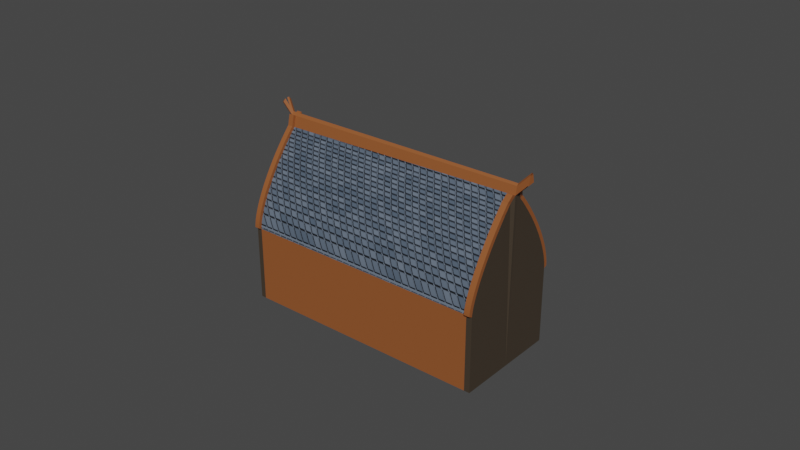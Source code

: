 # Source: BaseViking.blend  (saved by Blender 2.92.15; exported with 4.5.12 LTS)
import bpy
from mathutils import Matrix  # noqa: F401  (used for matrix-valued properties, if any)

bpy.ops.wm.read_factory_settings(use_empty=True)
scene = bpy.context.scene
scene.name = 'Scene'

# ---- collections
col_collection = bpy.data.collections.new('Collection'); scene.collection.children.link(col_collection)

# ---- materials (node trees are filled in below, after node groups)
mat_telhado_006 = bpy.data.materials.new('Telhado.006')
mat_wood = bpy.data.materials.new('Wood')
mat_material_002 = bpy.data.materials.new('Material.002')

# ---- material node trees
mat_telhado_006.use_nodes = True; mat_telhado_006.node_tree.nodes.clear()
_N = mat_telhado_006.node_tree.nodes; _L = mat_telhado_006.node_tree.links
n0 = _N.new('ShaderNodeOutputMaterial'); n0.name = 'Material Output'; n0.location = (338, 300)
n1 = _N.new('ShaderNodeTexCoord'); n1.name = 'Texture Coordinate'; n1.location = (-1316, 230)
n2 = _N.new('ShaderNodeMapping'); n2.name = 'Mapping'; n2.location = (-1106, 247)
n2.width = 240
n2.inputs[2].default_value = (0.0, 0.0, 1.571)
n3 = _N.new('ShaderNodeTexBrick'); n3.name = 'Brick Texture'; n3.location = (-816, 301)
n3.offset_frequency = 1
n3.inputs[4].default_value = 12.3
n3.inputs[8].default_value = 0.28
n4 = _N.new('ShaderNodeBump'); n4.name = 'Bump'; n4.location = (-419, -134)
n4.inputs[1].default_value = 1.0
n4.inputs[2].default_value = 1.0
n5 = _N.new('ShaderNodeValToRGB'); n5.name = 'ColorRamp'; n5.location = (-502, 336)
while len(n5.color_ramp.elements) > 1: n5.color_ramp.elements.remove(n5.color_ramp.elements[-1])
n5.color_ramp.elements[0].position = 0.0; n5.color_ramp.elements[0].color = (0.2051, 0.2582, 0.3372, 1.0)
_e = n5.color_ramp.elements.new(1.0); _e.color = (0.06301, 0.1022, 0.1559, 1.0)
n6 = _N.new('ShaderNodeHueSaturation'); n6.name = 'Hue Saturation Value'; n6.location = (-182, 332)
n6.inputs[2].default_value = 0.7
n7 = _N.new('ShaderNodeBsdfPrincipled'); n7.name = 'Principled BSDF'; n7.location = (48, 300)
n7.distribution = 'GGX'
n7.subsurface_method = 'RANDOM_WALK_SKIN'
n7.inputs[2].default_value = 0.7318
n7.inputs[3].default_value = 1.45
n7.inputs[27].default_value = (0.0, 0.0, 0.0, 1.0)
n7.inputs[28].default_value = 1.0
_L.new(n2.outputs[0], n3.inputs[0])
_L.new(n1.outputs[0], n2.inputs[0])
_L.new(n3.outputs[0], n5.inputs[0])
_L.new(n3.outputs[0], n4.inputs[3])
_L.new(n4.outputs[0], n7.inputs[5])
_L.new(n6.outputs[0], n7.inputs[0])
_L.new(n5.outputs[0], n6.inputs[4])
_L.new(n7.outputs[0], n0.inputs[0])
n0.is_active_output = True
mat_wood.use_nodes = True; mat_wood.node_tree.nodes.clear()
_N = mat_wood.node_tree.nodes; _L = mat_wood.node_tree.links
n0 = _N.new('ShaderNodeBsdfPrincipled'); n0.name = 'Principled BSDF'; n0.location = (10, 300)
n0.distribution = 'GGX'
n0.subsurface_method = 'RANDOM_WALK_SKIN'
n0.inputs[0].default_value = (0.2957, 0.09143, 0.02578, 1.0)
n0.inputs[3].default_value = 1.45
n0.inputs[27].default_value = (0.0, 0.0, 0.0, 1.0)
n0.inputs[28].default_value = 1.0
n1 = _N.new('ShaderNodeOutputMaterial'); n1.name = 'Material Output'; n1.location = (300, 300)
_L.new(n0.outputs[0], n1.inputs[0])
n1.is_active_output = True
mat_material_002.use_nodes = True; mat_material_002.node_tree.nodes.clear()
_N = mat_material_002.node_tree.nodes; _L = mat_material_002.node_tree.links
n0 = _N.new('ShaderNodeBsdfPrincipled'); n0.name = 'Principled BSDF'; n0.location = (10, 300)
n0.distribution = 'GGX'
n0.subsurface_method = 'BURLEY'
n0.inputs[0].default_value = (0.05448, 0.03955, 0.02624, 1.0)
n0.inputs[3].default_value = 1.45
n0.inputs[27].default_value = (0.0, 0.0, 0.0, 1.0)
n0.inputs[28].default_value = 1.0
n1 = _N.new('ShaderNodeOutputMaterial'); n1.name = 'Material Output'; n1.location = (300, 300)
_L.new(n0.outputs[0], n1.inputs[0])
n1.is_active_output = True

# ---- world
world_world = bpy.data.worlds.new('World'); scene.world = world_world
world_world.use_nodes = True; world_world.node_tree.nodes.clear()
_N = world_world.node_tree.nodes; _L = world_world.node_tree.links
n0 = _N.new('ShaderNodeOutputWorld'); n0.name = 'World Output'; n0.location = (300, 300)
n1 = _N.new('ShaderNodeBackground'); n1.name = 'Background'; n1.location = (10, 300)
n1.inputs[0].default_value = (0.05088, 0.05088, 0.05088, 1.0)
_L.new(n1.outputs[0], n0.inputs[0])
n0.is_active_output = True
world_world.color = (0.05088, 0.05088, 0.05088)
world_world.use_sun_shadow = False
world_world.sun_shadow_jitter_overblur = 0.0

# ---- meshes
me_plane_001 = bpy.data.meshes.new('Plane.001')
me_plane_001.from_pydata([(6.018, 0.3496, -3.449), (6.018, 1.694, -3.449), (-5.129, 0.3496, 3.418), (-5.129, 1.694, 3.418), (-5.129, 1.023, 3.418), (10.65, 1.033, 4.008), (-0.5014, 1.024, 10.87), (6.018, 1.023, -3.449), (10.98, 1.033, 4.345), (8.073, 1.694, -0.1136), (10.93, 1.056, 4.264), (10.71, 1.078, 3.914), (10.44, 1.122, 3.673), (10.36, 1.152, 3.556), (10.29, 1.181, 3.436), (10.21, 1.209, 3.313), (10.13, 1.238, 3.188), (10.05, 1.266, 3.062), (9.972, 1.293, 2.934), (9.891, 1.32, 2.804), (9.809, 1.347, 2.674), (9.727, 1.373, 2.542), (9.644, 1.398, 2.41), (9.561, 1.422, 2.278), (9.479, 1.446, 2.146), (9.396, 1.468, 2.014), (9.314, 1.49, 1.882), (9.232, 1.511, 1.751), (9.151, 1.531, 1.622), (9.071, 1.55, 1.493), (8.992, 1.568, 1.366), (8.914, 1.585, 1.241), (8.837, 1.601, 1.118), (8.762, 1.616, 0.9972), (8.688, 1.629, 0.879), (8.617, 1.641, 0.7636), (8.547, 1.652, 0.6512), (8.479, 1.662, 0.5421), (8.413, 1.671, 0.4364), (8.35, 1.678, 0.3344), (8.289, 1.684, 0.2362), (8.231, 1.689, 0.1422), (8.176, 1.692, 0.05243), (8.123, 1.694, -0.03289), (-3.074, 1.694, 6.754), (-0.283, 1.024, 11.23), (-3.024, 1.694, 6.835), (-2.971, 1.692, 6.92), (-2.916, 1.688, 7.01), (-2.858, 1.684, 7.104), (-2.797, 1.678, 7.202), (-2.734, 1.67, 7.304), (-2.668, 1.662, 7.41), (-2.6, 1.652, 7.519), (-2.531, 1.64, 7.631), (-2.459, 1.628, 7.746), (-2.385, 1.614, 7.865), (-2.31, 1.6, 7.985), (-2.234, 1.583, 8.108), (-2.156, 1.566, 8.233), (-2.077, 1.548, 8.36), (-1.996, 1.529, 8.489), (-1.916, 1.508, 8.618), (-1.834, 1.487, 8.749), (-1.752, 1.465, 8.881), (-1.669, 1.442, 9.012), (-1.587, 1.418, 9.145), (-1.504, 1.393, 9.277), (-1.421, 1.368, 9.409), (-1.339, 1.341, 9.54), (-1.257, 1.315, 9.671), (-1.176, 1.287, 9.8), (-1.096, 1.259, 9.928), (-1.017, 1.231, 10.05), (-0.9383, 1.202, 10.18), (-0.8614, 1.173, 10.3), (-0.7859, 1.143, 10.42), (-0.712, 1.114, 10.54), (-0.6399, 1.084, 10.65), (-0.3513, 1.054, 11.12), (8.073, 0.3496, -0.1137), (10.98, 1.033, 4.345), (8.125, 0.3512, -0.03434), (8.18, 0.3542, 0.04972), (8.238, 0.3585, 0.1383), (8.298, 0.3641, 0.2312), (8.36, 0.3711, 0.3283), (8.425, 0.3793, 0.4293), (8.492, 0.3887, 0.5341), (8.561, 0.3995, 0.6424), (8.633, 0.4114, 0.754), (8.705, 0.4246, 0.8688), (8.78, 0.439, 0.9864), (8.856, 0.4545, 1.107), (8.933, 0.4711, 1.229), (9.012, 0.4889, 1.354), (9.091, 0.5076, 1.481), (9.172, 0.5274, 1.609), (9.253, 0.5482, 1.739), (9.335, 0.5699, 1.869), (9.417, 0.5925, 2.001), (9.499, 0.6159, 2.133), (9.581, 0.6402, 2.266), (9.664, 0.6651, 2.399), (9.746, 0.6908, 2.531), (9.827, 0.7171, 2.663), (9.908, 0.7441, 2.794), (9.988, 0.7715, 2.924), (10.07, 0.7994, 3.053), (10.15, 0.8278, 3.181), (10.22, 0.8566, 3.306), (10.3, 0.8856, 3.43), (10.37, 0.9149, 3.551), (10.44, 0.9444, 3.67), (10.72, 0.9889, 3.912), (10.93, 1.011, 4.263), (-0.283, 1.024, 11.23), (-3.074, 0.3496, 6.754), (-0.3492, 0.9934, 11.12), (-0.6359, 0.9633, 10.65), (-0.7062, 0.9333, 10.53), (-0.7783, 0.9035, 10.42), (-0.8522, 0.874, 10.29), (-0.9276, 0.8447, 10.17), (-1.004, 0.8158, 10.05), (-1.082, 0.7873, 9.918), (-1.162, 0.7593, 9.789), (-1.242, 0.7318, 9.659), (-1.323, 0.7049, 9.527), (-1.404, 0.6786, 9.395), (-1.486, 0.653, 9.263), (-1.568, 0.6282, 9.13), (-1.65, 0.6041, 8.998), (-1.733, 0.5809, 8.866), (-1.815, 0.5586, 8.734), (-1.896, 0.5372, 8.603), (-1.977, 0.5168, 8.474), (-2.058, 0.4974, 8.346), (-2.137, 0.4791, 8.219), (-2.216, 0.4618, 8.094), (-2.293, 0.4457, 7.972), (-2.369, 0.4308, 7.852), (-2.443, 0.417, 7.734), (-2.516, 0.4044, 7.62), (-2.587, 0.3931, 7.508), (-2.656, 0.3831, 7.4), (-2.723, 0.3743, 7.296), (-2.788, 0.3669, 7.195), (-2.85, 0.3607, 7.098), (-2.91, 0.3559, 7.005), (-2.967, 0.3525, 6.917), (-3.022, 0.3503, 6.833), (11.89, 1.033, 4.584), (11.84, 1.056, 4.503), (11.62, 1.078, 4.153), (11.89, 1.033, 4.584), (11.62, 0.9889, 4.151), (11.84, 1.011, 4.502), (-0.3201, 1.059, 11.97), (-0.3883, 1.089, 11.86), (-0.2801, 0.9885, 11.95), (-0.3463, 0.9583, 11.84), (-0.4581, 1.005, 11.13), (-0.3919, 1.035, 11.24), (-0.4552, 0.9701, 11.85), (-0.389, 1.0, 11.96), (-0.373, 1.013, 11.23), (-0.4412, 1.043, 11.12), (-0.41, 1.048, 11.98), (-0.4782, 1.079, 11.87), (5.765, 0.3496, -3.293), (5.765, 1.694, -3.293), (5.765, 1.023, -3.293), (10.39, 1.033, 4.164), (10.73, 1.033, 4.502), (10.67, 1.056, 4.42), (10.46, 1.078, 4.067), (10.18, 1.122, 3.829), (10.11, 1.151, 3.712), (10.03, 1.18, 3.591), (9.957, 1.209, 3.469), (9.879, 1.238, 3.344), (9.799, 1.266, 3.218), (9.719, 1.293, 3.09), (9.638, 1.32, 2.96), (9.556, 1.347, 2.83), (9.474, 1.372, 2.698), (9.391, 1.398, 2.566), (9.308, 1.422, 2.434), (9.225, 1.446, 2.302), (9.143, 1.468, 2.17), (9.061, 1.49, 2.038), (8.979, 1.511, 1.907), (8.898, 1.531, 1.777), (8.818, 1.55, 1.649), (8.739, 1.568, 1.522), (8.661, 1.585, 1.397), (8.584, 1.601, 1.274), (8.509, 1.616, 1.153), (8.435, 1.629, 1.035), (8.364, 1.641, 0.9195), (8.294, 1.652, 0.8071), (8.226, 1.662, 0.6979), (8.16, 1.671, 0.5923), (8.097, 1.678, 0.4902), (8.036, 1.684, 0.3921), (7.978, 1.689, 0.2981), (7.923, 1.692, 0.2083), (7.87, 1.694, 0.123), (7.82, 1.694, 0.0423), (10.73, 1.033, 4.502), (10.68, 1.011, 4.419), (10.46, 0.9883, 4.065), (10.19, 0.9441, 3.825), (10.12, 0.9146, 3.707), (10.04, 0.8853, 3.585), (9.969, 0.8563, 3.462), (9.892, 0.8275, 3.336), (9.814, 0.7992, 3.209), (9.735, 0.7712, 3.08), (9.655, 0.7438, 2.95), (9.574, 0.7169, 2.819), (9.492, 0.6905, 2.687), (9.411, 0.6649, 2.554), (9.328, 0.6399, 2.422), (9.246, 0.6157, 2.289), (9.164, 0.5922, 2.157), (9.082, 0.5696, 2.025), (9.0, 0.5479, 1.895), (8.919, 0.5272, 1.765), (8.838, 0.5074, 1.637), (8.759, 0.4886, 1.51), (8.68, 0.4709, 1.385), (8.603, 0.4543, 1.262), (8.527, 0.4388, 1.142), (8.452, 0.4245, 1.025), (8.379, 0.4113, 0.9099), (8.308, 0.3993, 0.7982), (8.239, 0.3886, 0.6899), (8.172, 0.3791, 0.5851), (8.107, 0.371, 0.4841), (8.045, 0.3641, 0.3871), (7.985, 0.3585, 0.2942), (7.927, 0.3542, 0.2056), (7.872, 0.3512, 0.1215), (7.82, 0.3496, 0.04218), (10.77, 0.9425, 3.998), (10.5, 0.8981, 3.755), (10.42, 0.8686, 3.636), (10.35, 0.8393, 3.515), (10.28, 0.8102, 3.392), (10.2, 0.7815, 3.266), (10.12, 0.7531, 3.139), (10.04, 0.7252, 3.01), (9.961, 0.6977, 2.88), (9.88, 0.6708, 2.748), (9.799, 0.6445, 2.617), (9.717, 0.6188, 2.484), (9.635, 0.5938, 2.352), (9.552, 0.5696, 2.219), (9.47, 0.5462, 2.087), (9.388, 0.5236, 1.955), (9.306, 0.5019, 1.824), (9.225, 0.4811, 1.695), (9.145, 0.4613, 1.566), (9.065, 0.4425, 1.44), (8.987, 0.4248, 1.315), (8.909, 0.4082, 1.192), (8.833, 0.3927, 1.072), (8.759, 0.3783, 0.9544), (8.686, 0.3651, 0.8396), (8.615, 0.3531, 0.728), (8.546, 0.3424, 0.6196), (8.478, 0.3329, 0.5149), (8.414, 0.3247, 0.4138), (8.351, 0.3178, 0.3168), (8.291, 0.3122, 0.2239), (8.233, 0.3079, 0.1353), (8.179, 0.3049, 0.05124), (8.127, 0.3033, -0.02813), (10.51, 0.9419, 4.151), (10.24, 0.8978, 3.911), (10.17, 0.8683, 3.792), (10.1, 0.839, 3.671), (10.02, 0.8099, 3.548), (9.945, 0.7812, 3.422), (9.867, 0.7528, 3.295), (9.788, 0.7249, 3.166), (9.708, 0.6974, 3.035), (9.627, 0.6705, 2.904), (9.546, 0.6442, 2.772), (9.464, 0.6185, 2.64), (9.382, 0.5935, 2.507), (9.299, 0.5693, 2.375), (9.217, 0.5459, 2.243), (9.135, 0.5233, 2.111), (9.053, 0.5016, 1.98), (8.972, 0.4809, 1.85), (8.892, 0.4611, 1.722), (8.812, 0.4423, 1.595), (8.734, 0.4246, 1.471), (8.656, 0.408, 1.348), (8.58, 0.3925, 1.228), (8.506, 0.3781, 1.11), (8.433, 0.365, 0.9955), (8.362, 0.353, 0.8838), (8.293, 0.3423, 0.7755), (8.225, 0.3328, 0.6707), (8.161, 0.3246, 0.5697), (8.098, 0.3177, 0.4726), (8.038, 0.3121, 0.3797), (7.98, 0.3078, 0.2912), (7.926, 0.3049, 0.2071), (7.874, 0.3033, 0.1278), (10.5, 1.119, 4.141), (10.76, 1.119, 3.988), (10.48, 1.164, 3.747), (10.23, 1.163, 3.903), (10.41, 1.193, 3.629), (10.15, 1.193, 3.785), (10.33, 1.222, 3.509), (10.08, 1.222, 3.665), (10.26, 1.251, 3.387), (10.0, 1.251, 3.543), (10.18, 1.279, 3.262), (9.924, 1.279, 3.418), (10.1, 1.307, 3.136), (9.845, 1.307, 3.291), (10.02, 1.335, 3.007), (9.764, 1.334, 3.163), (9.936, 1.362, 2.878), (9.683, 1.362, 3.034), (9.854, 1.388, 2.747), (9.601, 1.388, 2.903), (9.772, 1.414, 2.616), (9.519, 1.414, 2.772), (9.689, 1.439, 2.484), (9.436, 1.439, 2.64), (9.606, 1.463, 2.352), (9.353, 1.463, 2.508), (9.524, 1.487, 2.219), (9.271, 1.487, 2.375), (9.441, 1.51, 2.087), (9.188, 1.51, 2.243), (9.359, 1.532, 1.956), (9.106, 1.532, 2.112), (9.277, 1.553, 1.825), (9.024, 1.553, 1.981), (9.196, 1.573, 1.695), (8.943, 1.573, 1.851), (9.116, 1.592, 1.567), (8.863, 1.592, 1.723), (9.037, 1.61, 1.44), (8.784, 1.61, 1.596), (8.959, 1.627, 1.315), (8.706, 1.626, 1.471), (8.882, 1.642, 1.192), (8.629, 1.642, 1.347), (8.807, 1.657, 1.071), (8.554, 1.657, 1.227), (8.734, 1.67, 0.9526), (8.481, 1.67, 1.109), (8.662, 1.683, 0.8372), (8.409, 1.683, 0.9931), (8.592, 1.694, 0.7248), (8.339, 1.694, 0.8807), (8.524, 1.703, 0.6157), (8.271, 1.703, 0.7715), (8.459, 1.712, 0.51), (8.206, 1.712, 0.6659), (8.395, 1.719, 0.408), (8.142, 1.719, 0.5639), (8.335, 1.725, 0.3099), (8.082, 1.725, 0.4657), (8.276, 1.73, 0.2158), (8.023, 1.73, 0.3717), (8.221, 1.733, 0.126), (7.968, 1.733, 0.2819), (8.168, 1.735, 0.04072), (7.915, 1.735, 0.1966), (8.118, 1.736, -0.03997), (7.865, 1.736, 0.1159), (-4.901, 0.3496, 3.278), (-4.901, 1.023, 3.278), (-0.05257, 1.024, 11.09), (-0.1184, 0.9937, 10.98), (-0.4036, 0.9638, 10.51), (-0.4781, 0.9335, 10.39), (-0.5502, 0.9038, 10.28), (-0.6241, 0.8742, 10.15), (-0.6995, 0.8449, 10.03), (-0.7763, 0.816, 9.905), (-0.8544, 0.7876, 9.777), (-0.9335, 0.7595, 9.648), (-1.014, 0.732, 9.518), (-1.094, 0.7051, 9.387), (-1.176, 0.6789, 9.255), (-1.258, 0.6533, 9.123), (-1.34, 0.6284, 8.99), (-1.422, 0.6044, 8.857), (-1.504, 0.5812, 8.725), (-1.586, 0.5589, 8.594), (-1.668, 0.5375, 8.463), (-1.749, 0.517, 8.333), (-1.83, 0.4976, 8.205), (-1.909, 0.4793, 8.079), (-1.988, 0.462, 7.954), (-2.065, 0.4459, 7.832), (-2.141, 0.4309, 7.711), (-2.215, 0.4171, 7.594), (-2.288, 0.4046, 7.479), (-2.359, 0.3933, 7.368), (-2.428, 0.3832, 7.26), (-2.495, 0.3744, 7.155), (-2.56, 0.367, 7.054), (-2.622, 0.3608, 6.958), (-2.682, 0.356, 6.865), (-2.739, 0.3525, 6.776), (-2.794, 0.3504, 6.693), (-2.846, 0.3496, 6.613), (-4.901, 1.694, 3.278), (-0.2733, 1.024, 10.73), (-0.1205, 1.054, 10.98), (-0.4076, 1.084, 10.52), (-0.484, 1.114, 10.4), (-0.5578, 1.144, 10.28), (-0.6333, 1.173, 10.16), (-0.7103, 1.202, 10.04), (-0.7885, 1.231, 9.914), (-0.8678, 1.259, 9.787), (-0.9481, 1.287, 9.659), (-1.029, 1.315, 9.53), (-1.111, 1.342, 9.4), (-1.193, 1.368, 9.268), (-1.276, 1.393, 9.136), (-1.359, 1.418, 9.004), (-1.441, 1.442, 8.872), (-1.524, 1.465, 8.74), (-1.606, 1.487, 8.609), (-1.687, 1.509, 8.478), (-1.768, 1.529, 8.348), (-1.849, 1.548, 8.22), (-1.928, 1.566, 8.093), (-2.006, 1.584, 7.968), (-2.082, 1.6, 7.845), (-2.157, 1.614, 7.724), (-2.231, 1.628, 7.606), (-2.303, 1.64, 7.491), (-2.372, 1.652, 7.378), (-2.44, 1.662, 7.269), (-2.506, 1.67, 7.163), (-2.569, 1.678, 7.061), (-2.63, 1.684, 6.963), (-2.688, 1.688, 6.869), (-2.743, 1.692, 6.78), (-2.796, 1.694, 6.694), (-2.846, 1.694, 6.614), (-0.05257, 1.024, 11.09), (-0.07662, 0.9568, 11.04), (-0.3074, 0.9564, 11.19), (-0.5941, 0.9263, 10.72), (-0.3618, 0.9269, 10.58), (-0.6644, 0.8964, 10.6), (-0.4363, 0.8966, 10.46), (-0.7365, 0.8666, 10.48), (-0.5084, 0.8668, 10.34), (-0.8104, 0.837, 10.36), (-0.5823, 0.8372, 10.22), (-0.8858, 0.8077, 10.24), (-0.6577, 0.808, 10.1), (-0.9626, 0.7788, 10.11), (-0.7345, 0.7791, 9.972), (-1.041, 0.7503, 9.985), (-0.8126, 0.7506, 9.844), (-1.12, 0.7223, 9.856), (-0.8917, 0.7226, 9.715), (-1.2, 0.6948, 9.726), (-0.9718, 0.6951, 9.585), (-1.281, 0.6679, 9.594), (-1.053, 0.6682, 9.454), (-1.362, 0.6417, 9.463), (-1.134, 0.6419, 9.322), (-1.444, 0.6161, 9.33), (-1.216, 0.6163, 9.19), (-1.526, 0.5912, 9.198), (-1.298, 0.5915, 9.057), (-1.609, 0.5672, 9.065), (-1.38, 0.5674, 8.925), (-1.691, 0.544, 8.933), (-1.463, 0.5442, 8.792), (-1.773, 0.5217, 8.801), (-1.545, 0.5219, 8.661), (-1.854, 0.5003, 8.671), (-1.626, 0.5005, 8.53), (-1.935, 0.4799, 8.541), (-1.707, 0.4801, 8.401), (-2.016, 0.4605, 8.413), (-1.788, 0.4607, 8.272), (-2.095, 0.4421, 8.286), (-1.867, 0.4423, 8.146), (-2.174, 0.4249, 8.162), (-1.946, 0.4251, 8.021), (-2.251, 0.4088, 8.039), (-2.023, 0.4089, 7.899), (-2.327, 0.3938, 7.919), (-2.099, 0.394, 7.779), (-2.401, 0.38, 7.802), (-2.173, 0.3802, 7.661), (-2.474, 0.3675, 7.687), (-2.246, 0.3676, 7.546), (-2.545, 0.3562, 7.575), (-2.317, 0.3563, 7.435), (-2.614, 0.3461, 7.467), (-2.386, 0.3462, 7.327), (-2.681, 0.3374, 7.363), (-2.453, 0.3375, 7.222), (-2.746, 0.3299, 7.262), (-2.518, 0.33, 7.121), (-2.808, 0.3238, 7.165), (-2.58, 0.3238, 7.025), (-2.868, 0.319, 7.072), (-2.64, 0.319, 6.932), (-2.925, 0.3155, 6.984), (-2.697, 0.3155, 6.844), (-2.98, 0.3134, 6.9), (-2.752, 0.3134, 6.76), (-3.032, 0.3126, 6.821), (-2.804, 0.3126, 6.681), (-0.311, 1.09, 11.19), (-0.5996, 1.12, 10.72), (-0.6717, 1.15, 10.6), (-0.7456, 1.18, 10.49), (-0.8211, 1.209, 10.37), (-0.898, 1.238, 10.24), (-0.9763, 1.267, 10.12), (-1.056, 1.296, 9.994), (-1.136, 1.323, 9.866), (-1.217, 1.351, 9.736), (-1.299, 1.378, 9.606), (-1.381, 1.404, 9.475), (-1.464, 1.429, 9.343), (-1.546, 1.454, 9.21), (-1.629, 1.478, 9.078), (-1.711, 1.501, 8.946), (-1.794, 1.523, 8.815), (-1.875, 1.545, 8.684), (-1.956, 1.565, 8.554), (-2.036, 1.584, 8.426), (-2.115, 1.603, 8.299), (-2.193, 1.62, 8.174), (-2.27, 1.636, 8.051), (-2.345, 1.651, 7.93), (-2.419, 1.664, 7.812), (-2.49, 1.677, 7.697), (-2.56, 1.688, 7.584), (-2.628, 1.698, 7.475), (-2.693, 1.707, 7.37), (-2.757, 1.714, 7.268), (-2.817, 1.72, 7.17), (-2.875, 1.725, 7.076), (-2.931, 1.728, 6.986), (-2.984, 1.73, 6.901), (-3.033, 1.731, 6.82), (-0.08016, 1.09, 11.05), (-0.3673, 1.12, 10.58), (-0.4436, 1.15, 10.46), (-0.5175, 1.18, 10.35), (-0.593, 1.209, 10.23), (-0.67, 1.238, 10.1), (-0.7482, 1.267, 9.98), (-0.8275, 1.296, 9.853), (-0.9078, 1.324, 9.725), (-0.989, 1.351, 9.596), (-1.071, 1.378, 9.465), (-1.153, 1.404, 9.334), (-1.236, 1.429, 9.202), (-1.318, 1.454, 9.07), (-1.401, 1.478, 8.938), (-1.483, 1.501, 8.806), (-1.566, 1.524, 8.674), (-1.647, 1.545, 8.544), (-1.728, 1.565, 8.414), (-1.808, 1.584, 8.286), (-1.887, 1.603, 8.159), (-1.965, 1.62, 8.034), (-2.042, 1.636, 7.911), (-2.117, 1.651, 7.79), (-2.19, 1.664, 7.672), (-2.262, 1.677, 7.556), (-2.332, 1.688, 7.444), (-2.4, 1.698, 7.335), (-2.465, 1.707, 7.229), (-2.528, 1.714, 7.127), (-2.589, 1.72, 7.029), (-2.647, 1.725, 6.935), (-2.703, 1.728, 6.845), (-2.756, 1.73, 6.76), (-2.805, 1.731, 6.679)], [], [(3, 4, 6, 45, 79, 78, 77, 76, 75, 74, 73, 72, 71, 70, 69, 68, 67, 66, 65, 64, 63, 62, 61, 60, 59, 58, 57, 56, 55, 54, 53, 52, 51, 50, 49, 48, 47, 46, 44), (421, 384, 45, 6), (172, 171, 1, 7), (420, 3, 44, 456), (457, 421, 6, 116), (170, 0, 80, 245), (170, 172, 7, 0), (4, 2, 117, 151, 150, 149, 148, 147, 146, 145, 144, 143, 142, 141, 140, 139, 138, 137, 136, 135, 134, 133, 132, 131, 130, 129, 128, 127, 126, 125, 124, 123, 122, 121, 120, 119, 118, 116, 6), (384, 422, 79, 45), (59, 548, 549, 58), (448, 589, 588, 447), (68, 539, 540, 67), (77, 530, 531, 76), (449, 590, 589, 448), (423, 564, 563, 422), (51, 556, 557, 50), (450, 591, 590, 449), (424, 565, 564, 423), (60, 547, 548, 59), (451, 592, 591, 450), (69, 538, 539, 68), (425, 566, 565, 424), (422, 563, 528, 79), (452, 593, 592, 451), (78, 529, 530, 77), (426, 567, 566, 425), (52, 555, 556, 51), (453, 594, 593, 452), (427, 568, 567, 426), (61, 546, 547, 60), (454, 595, 594, 453), (70, 537, 538, 69), (428, 569, 568, 427), (455, 596, 595, 454), (79, 528, 529, 78), (429, 570, 569, 428), (53, 554, 555, 52), (456, 597, 596, 455), (430, 571, 570, 429), (62, 545, 546, 61), (71, 536, 537, 70), (431, 572, 571, 430), (432, 573, 572, 431), (7, 1, 9, 43, 42, 41, 40, 39, 38, 37, 36, 35, 34, 33, 32, 31, 30, 29, 28, 27, 26, 25, 24, 23, 22, 21, 20, 19, 18, 17, 16, 15, 14, 13, 12, 11, 10, 8, 5), (210, 211, 115, 81), (211, 212, 114, 115), (96, 264, 265, 95), (244, 312, 311, 243), (218, 286, 285, 217), (105, 255, 256, 104), (245, 313, 312, 244), (219, 287, 286, 218), (114, 246, 247, 113), (80, 279, 313, 245), (88, 272, 273, 87), (220, 288, 287, 219), (97, 263, 264, 96), (221, 289, 288, 220), (106, 254, 255, 105), (222, 290, 289, 221), (89, 271, 272, 88), (223, 291, 290, 222), (98, 262, 263, 97), (224, 292, 291, 223), (107, 253, 254, 106), (225, 293, 292, 224), (90, 270, 271, 89), (226, 294, 293, 225), (212, 280, 246, 114), (99, 261, 262, 98), (227, 295, 294, 226), (108, 252, 253, 107), (82, 278, 279, 80), (228, 296, 295, 227), (91, 269, 270, 90), (229, 297, 296, 228), (100, 260, 261, 99), (230, 298, 297, 229), (109, 251, 252, 108), (0, 7, 5, 81, 115, 114, 113, 112, 111, 110, 109, 108, 107, 106, 105, 104, 103, 102, 101, 100, 99, 98, 97, 96, 95, 94, 93, 92, 91, 90, 89, 88, 87, 86, 85, 84, 83, 82, 80), (11, 10, 153, 154), (81, 115, 157, 155), (10, 8, 152, 153), (115, 114, 156, 157), (118, 161, 164, 162), (45, 158, 168, 166), (163, 162, 164, 165), (116, 118, 162, 163), (161, 160, 165, 164), (160, 116, 163, 165), (167, 166, 168, 169), (79, 45, 166, 167), (159, 79, 167, 169), (158, 159, 169, 168), (159, 158, 45, 79), (161, 118, 116, 160), (418, 419, 245, 244), (417, 418, 244, 243), (416, 417, 243, 242), (415, 416, 242, 241), (414, 415, 241, 240), (413, 414, 240, 239), (412, 413, 239, 238), (411, 412, 238, 237), (410, 411, 237, 236), (409, 410, 236, 235), (408, 409, 235, 234), (407, 408, 234, 233), (406, 407, 233, 232), (405, 406, 232, 231), (404, 405, 231, 230), (403, 404, 230, 229), (402, 403, 229, 228), (401, 402, 228, 227), (400, 401, 227, 226), (399, 400, 226, 225), (398, 399, 225, 224), (397, 398, 224, 223), (396, 397, 223, 222), (395, 396, 222, 221), (394, 395, 221, 220), (393, 394, 220, 219), (392, 393, 219, 218), (391, 392, 218, 217), (390, 391, 217, 216), (389, 390, 216, 215), (388, 389, 215, 214), (387, 388, 214, 213), (386, 387, 213, 212), (385, 386, 212, 211), (457, 385, 211, 210), (189, 341, 343, 190), (32, 356, 354, 31), (190, 343, 345, 191), (23, 338, 336, 22), (191, 345, 347, 192), (14, 320, 318, 13), (40, 372, 370, 39), (192, 347, 349, 193), (31, 354, 352, 30), (193, 349, 351, 194), (22, 336, 334, 21), (194, 351, 353, 195), (13, 318, 316, 12), (39, 370, 368, 38), (195, 353, 355, 196), (30, 352, 350, 29), (196, 355, 357, 197), (21, 334, 332, 20), (197, 357, 359, 198), (12, 316, 315, 11), (38, 368, 366, 37), (198, 359, 361, 199), (11, 315, 314, 176), (29, 350, 348, 28), (199, 361, 363, 200), (20, 332, 330, 19), (200, 363, 365, 201), (37, 366, 364, 36), (201, 365, 367, 202), (28, 348, 346, 27), (202, 367, 369, 203), (176, 314, 317, 177), (19, 330, 328, 18), (10, 11, 176, 175), (8, 10, 175, 174), (382, 383, 172, 170), (382, 170, 245, 419), (81, 5, 173, 210), (1, 171, 209, 9), (383, 420, 171, 172), (5, 8, 174, 173), (280, 281, 247, 246), (281, 282, 248, 247), (282, 283, 249, 248), (283, 284, 250, 249), (284, 285, 251, 250), (285, 286, 252, 251), (286, 287, 253, 252), (287, 288, 254, 253), (288, 289, 255, 254), (289, 290, 256, 255), (290, 291, 257, 256), (291, 292, 258, 257), (292, 293, 259, 258), (293, 294, 260, 259), (294, 295, 261, 260), (295, 296, 262, 261), (296, 297, 263, 262), (297, 298, 264, 263), (298, 299, 265, 264), (299, 300, 266, 265), (300, 301, 267, 266), (301, 302, 268, 267), (302, 303, 269, 268), (303, 304, 270, 269), (304, 305, 271, 270), (305, 306, 272, 271), (306, 307, 273, 272), (307, 308, 274, 273), (308, 309, 275, 274), (309, 310, 276, 275), (310, 311, 277, 276), (311, 312, 278, 277), (312, 313, 279, 278), (217, 285, 284, 216), (243, 311, 310, 242), (87, 273, 274, 86), (113, 247, 248, 112), (216, 284, 283, 215), (242, 310, 309, 241), (104, 256, 257, 103), (215, 283, 282, 214), (241, 309, 308, 240), (95, 265, 266, 94), (214, 282, 281, 213), (86, 274, 275, 85), (240, 308, 307, 239), (112, 248, 249, 111), (213, 281, 280, 212), (239, 307, 306, 238), (103, 257, 258, 102), (238, 306, 305, 237), (94, 266, 267, 93), (85, 275, 276, 84), (237, 305, 304, 236), (111, 249, 250, 110), (236, 304, 303, 235), (102, 258, 259, 101), (235, 303, 302, 234), (93, 267, 268, 92), (84, 276, 277, 83), (234, 302, 301, 233), (110, 250, 251, 109), (233, 301, 300, 232), (101, 259, 260, 100), (232, 300, 299, 231), (92, 268, 269, 91), (231, 299, 298, 230), (83, 277, 278, 82), (378, 380, 381, 379), (376, 378, 379, 377), (374, 376, 377, 375), (372, 374, 375, 373), (370, 372, 373, 371), (368, 370, 371, 369), (366, 368, 369, 367), (364, 366, 367, 365), (362, 364, 365, 363), (360, 362, 363, 361), (358, 360, 361, 359), (356, 358, 359, 357), (354, 356, 357, 355), (352, 354, 355, 353), (350, 352, 353, 351), (348, 350, 351, 349), (346, 348, 349, 347), (344, 346, 347, 345), (342, 344, 345, 343), (340, 342, 343, 341), (338, 340, 341, 339), (336, 338, 339, 337), (334, 336, 337, 335), (332, 334, 335, 333), (330, 332, 333, 331), (328, 330, 331, 329), (326, 328, 329, 327), (324, 326, 327, 325), (322, 324, 325, 323), (320, 322, 323, 321), (318, 320, 321, 319), (316, 318, 319, 317), (315, 316, 317, 314), (41, 374, 372, 40), (15, 322, 320, 14), (188, 339, 341, 189), (24, 340, 338, 23), (187, 337, 339, 188), (33, 358, 356, 32), (186, 335, 337, 187), (42, 376, 374, 41), (16, 324, 322, 15), (185, 333, 335, 186), (25, 342, 340, 24), (184, 331, 333, 185), (34, 360, 358, 33), (183, 329, 331, 184), (43, 378, 376, 42), (17, 326, 324, 16), (182, 327, 329, 183), (208, 379, 381, 209), (26, 344, 342, 25), (181, 325, 327, 182), (207, 377, 379, 208), (35, 362, 360, 34), (180, 323, 325, 181), (9, 380, 378, 43), (206, 375, 377, 207), (18, 328, 326, 17), (179, 321, 323, 180), (205, 373, 375, 206), (27, 346, 344, 26), (178, 319, 321, 179), (204, 371, 373, 205), (209, 381, 380, 9), (36, 364, 362, 35), (177, 317, 319, 178), (203, 369, 371, 204), (4, 3, 420, 383), (2, 382, 419, 117), (2, 4, 383, 382), (116, 118, 385, 457), (147, 516, 514, 146), (403, 495, 497, 404), (138, 498, 496, 137), (402, 493, 495, 403), (129, 480, 478, 128), (120, 462, 460, 119), (401, 491, 493, 402), (146, 514, 512, 145), (400, 489, 491, 401), (137, 496, 494, 136), (399, 487, 489, 400), (128, 478, 476, 127), (398, 485, 487, 399), (119, 460, 459, 118), (145, 512, 510, 144), (397, 483, 485, 398), (118, 459, 458, 385), (136, 494, 492, 135), (396, 481, 483, 397), (127, 476, 474, 126), (395, 479, 481, 396), (144, 510, 508, 143), (419, 527, 526, 117), (394, 477, 479, 395), (135, 492, 490, 134), (393, 475, 477, 394), (126, 474, 472, 125), (117, 526, 524, 151), (392, 473, 475, 393), (418, 525, 527, 419), (143, 508, 506, 142), (391, 471, 473, 392), (417, 523, 525, 418), (134, 490, 488, 133), (208, 209, 456, 455), (207, 208, 455, 454), (206, 207, 454, 453), (205, 206, 453, 452), (204, 205, 452, 451), (203, 204, 451, 450), (202, 203, 450, 449), (201, 202, 449, 448), (200, 201, 448, 447), (199, 200, 447, 446), (198, 199, 446, 445), (197, 198, 445, 444), (196, 197, 444, 443), (195, 196, 443, 442), (194, 195, 442, 441), (193, 194, 441, 440), (192, 193, 440, 439), (191, 192, 439, 438), (190, 191, 438, 437), (189, 190, 437, 436), (188, 189, 436, 435), (187, 188, 435, 434), (186, 187, 434, 433), (185, 186, 433, 432), (184, 185, 432, 431), (183, 184, 431, 430), (182, 183, 430, 429), (181, 182, 429, 428), (180, 181, 428, 427), (179, 180, 427, 426), (178, 179, 426, 425), (177, 178, 425, 424), (176, 177, 424, 423), (175, 176, 423, 422), (174, 175, 422, 384), (210, 173, 421, 457), (171, 420, 456, 209), (173, 174, 384, 421), (459, 460, 461, 458), (460, 462, 463, 461), (462, 464, 465, 463), (464, 466, 467, 465), (466, 468, 469, 467), (468, 470, 471, 469), (470, 472, 473, 471), (472, 474, 475, 473), (474, 476, 477, 475), (476, 478, 479, 477), (478, 480, 481, 479), (480, 482, 483, 481), (482, 484, 485, 483), (484, 486, 487, 485), (486, 488, 489, 487), (488, 490, 491, 489), (490, 492, 493, 491), (492, 494, 495, 493), (494, 496, 497, 495), (496, 498, 499, 497), (498, 500, 501, 499), (500, 502, 503, 501), (502, 504, 505, 503), (504, 506, 507, 505), (506, 508, 509, 507), (508, 510, 511, 509), (510, 512, 513, 511), (512, 514, 515, 513), (514, 516, 517, 515), (516, 518, 519, 517), (518, 520, 521, 519), (520, 522, 523, 521), (522, 524, 525, 523), (524, 526, 527, 525), (404, 497, 499, 405), (121, 464, 462, 120), (130, 482, 480, 129), (405, 499, 501, 406), (139, 500, 498, 138), (406, 501, 503, 407), (148, 518, 516, 147), (407, 503, 505, 408), (122, 466, 464, 121), (131, 484, 482, 130), (408, 505, 507, 409), (140, 502, 500, 139), (409, 507, 509, 410), (149, 520, 518, 148), (410, 509, 511, 411), (123, 468, 466, 122), (132, 486, 484, 131), (411, 511, 513, 412), (385, 458, 461, 386), (141, 504, 502, 140), (412, 513, 515, 413), (386, 461, 463, 387), (150, 522, 520, 149), (413, 515, 517, 414), (124, 470, 468, 123), (387, 463, 465, 388), (133, 488, 486, 132), (414, 517, 519, 415), (388, 465, 467, 389), (142, 506, 504, 141), (415, 519, 521, 416), (389, 467, 469, 390), (151, 524, 522, 150), (416, 521, 523, 417), (125, 472, 470, 124), (390, 469, 471, 391), (563, 564, 529, 528), (564, 565, 530, 529), (565, 566, 531, 530), (566, 567, 532, 531), (567, 568, 533, 532), (568, 569, 534, 533), (569, 570, 535, 534), (570, 571, 536, 535), (571, 572, 537, 536), (572, 573, 538, 537), (573, 574, 539, 538), (574, 575, 540, 539), (575, 576, 541, 540), (576, 577, 542, 541), (577, 578, 543, 542), (578, 579, 544, 543), (579, 580, 545, 544), (580, 581, 546, 545), (581, 582, 547, 546), (582, 583, 548, 547), (583, 584, 549, 548), (584, 585, 550, 549), (585, 586, 551, 550), (586, 587, 552, 551), (587, 588, 553, 552), (588, 589, 554, 553), (589, 590, 555, 554), (590, 591, 556, 555), (591, 592, 557, 556), (592, 593, 558, 557), (593, 594, 559, 558), (594, 595, 560, 559), (595, 596, 561, 560), (596, 597, 562, 561), (447, 588, 587, 446), (50, 557, 558, 49), (446, 587, 586, 445), (76, 531, 532, 75), (67, 540, 541, 66), (445, 586, 585, 444), (58, 549, 550, 57), (444, 585, 584, 443), (49, 558, 559, 48), (44, 562, 597, 456), (75, 532, 533, 74), (443, 584, 583, 442), (66, 541, 542, 65), (442, 583, 582, 441), (57, 550, 551, 56), (441, 582, 581, 440), (48, 559, 560, 47), (440, 581, 580, 439), (74, 533, 534, 73), (65, 542, 543, 64), (439, 580, 579, 438), (56, 551, 552, 55), (438, 579, 578, 437), (47, 560, 561, 46), (437, 578, 577, 436), (73, 534, 535, 72), (64, 543, 544, 63), (436, 577, 576, 435), (55, 552, 553, 54), (435, 576, 575, 434), (46, 561, 562, 44), (434, 575, 574, 433), (72, 535, 536, 71), (63, 544, 545, 62), (433, 574, 573, 432), (54, 553, 554, 53)])
me_plane_001.polygons.foreach_set('material_index', [2, 0, 0, 2, 0, 2, 0, 2, 1, 1, 1, 1, 1, 1, 1, 1, 1, 1, 1, 1, 1, 1, 1, 1, 1, 1, 1, 1, 1, 1, 1, 1, 1, 1, 1, 1, 1, 1, 1, 1, 1, 1, 1, 2, 1, 1, 1, 1, 1, 1, 1, 1, 1, 1, 1, 1, 1, 1, 1, 1, 1, 1, 1, 1, 1, 1, 1, 1, 1, 1, 1, 1, 1, 1, 1, 1, 1, 1, 1, 2, 1, 1, 1, 1, 1, 1, 1, 0, 1, 1, 1, 0, 1, 1, 1, 1, 0, 0, 0, 0, 0, 0, 0, 0, 0, 0, 0, 0, 0, 0, 0, 0, 0, 0, 0, 0, 0, 0, 0, 0, 0, 0, 0, 0, 0, 0, 0, 0, 0, 1, 1, 1, 1, 1, 1, 1, 1, 1, 1, 1, 1, 1, 1, 1, 1, 1, 1, 1, 1, 1, 1, 1, 1, 1, 1, 1, 1, 1, 1, 1, 1, 1, 1, 1, 1, 1, 0, 1, 0, 2, 0, 0, 1, 1, 1, 1, 1, 1, 1, 1, 1, 1, 1, 1, 1, 1, 1, 1, 1, 1, 1, 1, 1, 1, 1, 1, 1, 1, 1, 1, 1, 1, 1, 1, 1, 1, 1, 1, 1, 1, 1, 1, 1, 1, 1, 1, 1, 1, 1, 1, 1, 1, 1, 1, 1, 1, 1, 1, 1, 1, 1, 1, 1, 1, 1, 1, 1, 1, 1, 1, 1, 1, 1, 1, 1, 1, 1, 1, 1, 1, 1, 1, 1, 1, 1, 1, 1, 1, 1, 1, 1, 1, 1, 1, 1, 1, 1, 1, 1, 1, 1, 1, 1, 1, 1, 1, 1, 1, 1, 1, 1, 1, 1, 1, 1, 1, 1, 1, 1, 1, 1, 1, 1, 1, 1, 1, 1, 1, 1, 1, 1, 1, 1, 1, 1, 1, 1, 1, 0, 2, 0, 1, 1, 1, 1, 1, 1, 1, 1, 1, 1, 1, 1, 1, 1, 1, 1, 1, 1, 1, 1, 1, 1, 1, 1, 1, 1, 1, 1, 1, 1, 1, 1, 1, 1, 1, 0, 0, 0, 0, 0, 0, 0, 0, 0, 0, 0, 0, 0, 0, 0, 0, 0, 0, 0, 0, 0, 0, 0, 0, 0, 0, 0, 0, 0, 0, 0, 0, 0, 1, 1, 0, 1, 0, 1, 1, 1, 1, 1, 1, 1, 1, 1, 1, 1, 1, 1, 1, 1, 1, 1, 1, 1, 1, 1, 1, 1, 1, 1, 1, 1, 1, 1, 1, 1, 1, 1, 1, 1, 1, 1, 1, 1, 1, 1, 1, 1, 1, 1, 1, 1, 1, 1, 1, 1, 1, 1, 1, 1, 1, 1, 1, 1, 1, 1, 1, 1, 1, 1, 1, 1, 1, 1, 1, 1, 1, 1, 1, 1, 1, 1, 1, 1, 1, 1, 1, 1, 1, 1, 1, 1, 1, 1, 1, 1, 1, 1, 1, 1, 1, 1, 1, 1, 1, 1, 1, 1, 1, 1, 1, 1, 1, 1, 1, 1, 1, 1, 1, 1, 1, 1, 1, 1, 1, 1, 1, 1, 1, 1, 1, 1, 1, 1, 1, 1, 1, 1, 1, 1, 1, 1, 1, 1, 1])
_uv = me_plane_001.uv_layers.new(name='UVMap')
_uv.uv.foreach_set('vector', [0.375, 0.0, 0.375, 0.1249, 0.625, 0.1249, 0.625, 0.1249, 0.6249, 0.1193, 0.6246, 0.1137, 0.624, 0.1081, 0.6233, 0.1026, 0.6223, 0.09711, 0.6211, 0.09168, 0.6197, 0.08631, 0.6181, 0.08101, 0.6163, 0.07581, 0.6142, 0.0707, 0.612, 0.06571, 0.6095, 0.06083, 0.6068, 0.05608, 0.6039, 0.05147, 0.6007, 0.04701, 0.5972, 0.04271, 0.5932, 0.03857, 0.5885, 0.0346, 0.5822, 0.03082, 0.5733, 0.02723, 0.5621, 0.02383, 0.5496, 0.02064, 0.5363, 0.01766, 0.5225, 0.0149, 0.5085, 0.01236, 0.4942, 0.01004, 0.48, 0.007956, 0.4658, 0.006106, 0.4517, 0.004496, 0.4379, 0.003128, 0.4244, 0.002005, 0.4113, 0.001129, 0.3986, 0.0005022, 0.3865, 0.0001256, 0.375, 0.0, 0.8696, 0.6251, 0.8699, 0.6251, 0.875, 0.6251, 0.875, 0.6251, 0.3693, 0.6251, 0.3693, 0.75, 0.375, 0.75, 0.375, 0.6251, 0.375, 0.9949, 0.375, 1.0, 0.375, 1.0, 0.375, 0.9949, 0.8699, 0.6251, 0.8696, 0.6251, 0.875, 0.6251, 0.875, 0.6251, 0.375, 0.4943, 0.375, 0.5, 0.375, 0.5, 0.375, 0.4943, 0.3693, 0.5, 0.3693, 0.6251, 0.375, 0.6251, 0.375, 0.5, 0.375, 0.1249, 0.375, 0.25, 0.375, 0.25, 0.3865, 0.2499, 0.3986, 0.2495, 0.4113, 0.2489, 0.4244, 0.248, 0.4379, 0.2469, 0.4518, 0.2455, 0.4658, 0.2439, 0.4801, 0.2421, 0.4944, 0.24, 0.5086, 0.2377, 0.5227, 0.2351, 0.5365, 0.2324, 0.5498, 0.2294, 0.5624, 0.2262, 0.5736, 0.2228, 0.5825, 0.2192, 0.5887, 0.2154, 0.5934, 0.2114, 0.5973, 0.2073, 0.6008, 0.203, 0.604, 0.1985, 0.6069, 0.1939, 0.6096, 0.1891, 0.612, 0.1842, 0.6143, 0.1792, 0.6163, 0.1741, 0.6181, 0.1689, 0.6197, 0.1636, 0.6211, 0.1582, 0.6223, 0.1528, 0.6233, 0.1472, 0.624, 0.1417, 0.6246, 0.1361, 0.6249, 0.1305, 0.625, 0.1249, 0.625, 0.1249, 0.8699, 0.6251, 0.8699, 0.6308, 0.875, 0.6308, 0.875, 0.6251, 0.5621, 0.02383, 0.5621, 0.02383, 0.5496, 0.02064, 0.5496, 0.02064, 0.4847, 0.9949, 0.4847, 0.9949, 0.5008, 0.9948, 0.5008, 0.9948, 0.6095, 0.06083, 0.6095, 0.06083, 0.6068, 0.05608, 0.6068, 0.05608, 0.624, 0.1081, 0.624, 0.1081, 0.6233, 0.1026, 0.6233, 0.1026, 0.469, 0.9949, 0.469, 0.9949, 0.4847, 0.9949, 0.4847, 0.9949, 0.8699, 0.6366, 0.8699, 0.6366, 0.8699, 0.6308, 0.8699, 0.6308, 0.4517, 0.004496, 0.4517, 0.004496, 0.4379, 0.003128, 0.4379, 0.003128, 0.4538, 0.9949, 0.4538, 0.9949, 0.469, 0.9949, 0.469, 0.9949, 0.8699, 0.6426, 0.8699, 0.6426, 0.8699, 0.6366, 0.8699, 0.6366, 0.5733, 0.02723, 0.5733, 0.02723, 0.5621, 0.02383, 0.5621, 0.02383, 0.4392, 0.9949, 0.4392, 0.9949, 0.4538, 0.9949, 0.4538, 0.9949, 0.612, 0.06571, 0.612, 0.06571, 0.6095, 0.06083, 0.6095, 0.06083, 0.8699, 0.6487, 0.8699, 0.6487, 0.8699, 0.6426, 0.8699, 0.6426, 0.8699, 0.6308, 0.8699, 0.6308, 0.875, 0.6308, 0.875, 0.6308, 0.4251, 0.9949, 0.4251, 0.9949, 0.4392, 0.9949, 0.4392, 0.9949, 0.6246, 0.1137, 0.6246, 0.1137, 0.624, 0.1081, 0.624, 0.1081, 0.8699, 0.6549, 0.8699, 0.6549, 0.8699, 0.6487, 0.8699, 0.6487, 0.4658, 0.006106, 0.4658, 0.006106, 0.4517, 0.004496, 0.4517, 0.004496, 0.4117, 0.9949, 0.4117, 0.9949, 0.4251, 0.9949, 0.4251, 0.9949, 0.8699, 0.6612, 0.8699, 0.6612, 0.8699, 0.6549, 0.8699, 0.6549, 0.5822, 0.03082, 0.5822, 0.03082, 0.5733, 0.02723, 0.5733, 0.02723, 0.3988, 0.9949, 0.3988, 0.9949, 0.4117, 0.9949, 0.4117, 0.9949, 0.6142, 0.0707, 0.6142, 0.0707, 0.612, 0.06571, 0.612, 0.06571, 0.8699, 0.6676, 0.8699, 0.6676, 0.8699, 0.6612, 0.8699, 0.6612, 0.3866, 0.9949, 0.3866, 0.9949, 0.3988, 0.9949, 0.3988, 0.9949, 0.6249, 0.1193, 0.6249, 0.1193, 0.6246, 0.1137, 0.6246, 0.1137, 0.8699, 0.6741, 0.8699, 0.6741, 0.8699, 0.6676, 0.8699, 0.6676, 0.48, 0.007956, 0.48, 0.007956, 0.4658, 0.006106, 0.4658, 0.006106, 0.375, 0.9949, 0.375, 0.9949, 0.3866, 0.9949, 0.3866, 0.9949, 0.8699, 0.6807, 0.8699, 0.6807, 0.8699, 0.6741, 0.8699, 0.6741, 0.5885, 0.0346, 0.5885, 0.0346, 0.5822, 0.03082, 0.5822, 0.03082, 0.6163, 0.07581, 0.6163, 0.07581, 0.6142, 0.0707, 0.6142, 0.0707, 0.8699, 0.6873, 0.8699, 0.6873, 0.8699, 0.6807, 0.8699, 0.6807, 0.8699, 0.6939, 0.8699, 0.6939, 0.8699, 0.6873, 0.8699, 0.6873, 0.375, 0.6251, 0.375, 0.75, 0.375, 0.75, 0.3865, 0.7499, 0.3986, 0.7495, 0.4113, 0.7489, 0.4244, 0.748, 0.4379, 0.7469, 0.4517, 0.7456, 0.4658, 0.744, 0.48, 0.7421, 0.4943, 0.7401, 0.5086, 0.7378, 0.5227, 0.7353, 0.5365, 0.7325, 0.5498, 0.7296, 0.5624, 0.7264, 0.5737, 0.723, 0.5826, 0.7194, 0.5888, 0.7156, 0.5935, 0.7116, 0.5974, 0.7075, 0.6009, 0.7031, 0.6041, 0.6987, 0.607, 0.694, 0.6096, 0.6893, 0.6121, 0.6844, 0.6143, 0.6794, 0.6164, 0.6743, 0.6182, 0.669, 0.6198, 0.6637, 0.6211, 0.6584, 0.6223, 0.6529, 0.6233, 0.6474, 0.624, 0.6419, 0.6246, 0.6363, 0.6249, 0.6307, 0.625, 0.6251, 0.625, 0.6251, 0.6307, 0.6251, 0.6307, 0.6194, 0.625, 0.6194, 0.625, 0.6251, 0.6307, 0.6194, 0.6307, 0.6136, 0.625, 0.6136, 0.625, 0.6194, 0.5747, 0.5263, 0.5747, 0.5263, 0.5632, 0.523, 0.5632, 0.523, 0.3866, 0.4943, 0.3866, 0.4943, 0.3988, 0.4943, 0.3988, 0.4943, 0.6307, 0.576, 0.6307, 0.576, 0.6307, 0.5825, 0.6307, 0.5825, 0.6124, 0.5654, 0.6124, 0.5654, 0.6101, 0.5605, 0.6101, 0.5605, 0.375, 0.4943, 0.375, 0.4943, 0.3866, 0.4943, 0.3866, 0.4943, 0.6307, 0.5694, 0.6307, 0.5694, 0.6307, 0.576, 0.6307, 0.576, 0.6246, 0.6139, 0.6246, 0.6139, 0.6241, 0.6083, 0.6241, 0.6083, 0.375, 0.5, 0.375, 0.5, 0.375, 0.4943, 0.375, 0.4943, 0.466, 0.5058, 0.466, 0.5058, 0.4518, 0.5043, 0.4518, 0.5043, 0.6307, 0.5628, 0.6307, 0.5628, 0.6307, 0.5694, 0.6307, 0.5694, 0.5837, 0.5299, 0.5837, 0.5299, 0.5747, 0.5263, 0.5747, 0.5263, 0.6308, 0.5561, 0.6308, 0.5561, 0.6307, 0.5628, 0.6307, 0.5628, 0.6146, 0.5705, 0.6146, 0.5705, 0.6124, 0.5654, 0.6124, 0.5654, 0.6308, 0.5494, 0.6308, 0.5494, 0.6308, 0.5561, 0.6308, 0.5561, 0.4802, 0.5076, 0.4802, 0.5076, 0.466, 0.5058, 0.466, 0.5058, 0.6308, 0.5427, 0.6308, 0.5427, 0.6308, 0.5494, 0.6308, 0.5494, 0.5898, 0.5337, 0.5898, 0.5337, 0.5837, 0.5299, 0.5837, 0.5299, 0.6308, 0.536, 0.6308, 0.536, 0.6308, 0.5427, 0.6308, 0.5427, 0.6166, 0.5757, 0.6166, 0.5757, 0.6146, 0.5705, 0.6146, 0.5705, 0.6308, 0.5294, 0.6308, 0.5294, 0.6308, 0.536, 0.6308, 0.536, 0.4946, 0.5096, 0.4946, 0.5096, 0.4802, 0.5076, 0.4802, 0.5076, 0.6309, 0.5227, 0.6309, 0.5227, 0.6308, 0.5294, 0.6308, 0.5294, 0.6307, 0.6136, 0.6307, 0.6136, 0.625, 0.6136, 0.625, 0.6136, 0.5944, 0.5378, 0.5944, 0.5378, 0.5898, 0.5337, 0.5898, 0.5337, 0.6309, 0.5161, 0.6309, 0.5161, 0.6309, 0.5227, 0.6309, 0.5227, 0.6183, 0.5809, 0.6183, 0.5809, 0.6166, 0.5757, 0.6166, 0.5757, 0.3865, 0.5001, 0.3865, 0.5001, 0.375, 0.5, 0.375, 0.5, 0.643, 0.494, 0.643, 0.494, 0.625, 0.4943, 0.625, 0.4943, 0.5089, 0.5118, 0.5089, 0.5118, 0.4946, 0.5096, 0.4946, 0.5096, 0.6243, 0.494, 0.6243, 0.494, 0.643, 0.494, 0.643, 0.494, 0.5982, 0.542, 0.5982, 0.542, 0.5944, 0.5378, 0.5944, 0.5378, 0.6058, 0.4941, 0.6058, 0.4941, 0.6243, 0.494, 0.6243, 0.494, 0.6199, 0.5863, 0.6199, 0.5863, 0.6183, 0.5809, 0.6183, 0.5809, 0.375, 0.5, 0.375, 0.6251, 0.625, 0.6251, 0.625, 0.6251, 0.6249, 0.6195, 0.6246, 0.6139, 0.6241, 0.6083, 0.6233, 0.6027, 0.6224, 0.5972, 0.6213, 0.5917, 0.6199, 0.5863, 0.6183, 0.5809, 0.6166, 0.5757, 0.6146, 0.5705, 0.6124, 0.5654, 0.6101, 0.5605, 0.6075, 0.5557, 0.6046, 0.551, 0.6016, 0.5464, 0.5982, 0.542, 0.5944, 0.5378, 0.5898, 0.5337, 0.5837, 0.5299, 0.5747, 0.5263, 0.5632, 0.523, 0.5505, 0.5199, 0.537, 0.517, 0.5231, 0.5143, 0.5089, 0.5118, 0.4946, 0.5096, 0.4802, 0.5076, 0.466, 0.5058, 0.4518, 0.5043, 0.438, 0.503, 0.4244, 0.5019, 0.4113, 0.5011, 0.3986, 0.5005, 0.3865, 0.5001, 0.375, 0.5, 0.625, 0.6366, 0.625, 0.6308, 0.625, 0.6308, 0.625, 0.6366, 0.625, 0.6251, 0.625, 0.6194, 0.625, 0.6194, 0.625, 0.6251, 0.625, 0.6308, 0.625, 0.6251, 0.625, 0.6251, 0.625, 0.6308, 0.625, 0.6194, 0.625, 0.6136, 0.625, 0.6136, 0.625, 0.6194, 0.0, 0.0, 0.0, 0.0, 0.0, 0.0, 0.0, 0.0, 0.0, 0.0, 0.0, 0.0, 0.0, 0.0, 0.0, 0.0, 0.625, 0.1249, 0.6249, 0.1305, 0.6249, 0.1305, 0.625, 0.1249, 0.875, 0.6251, 0.875, 0.6194, 0.875, 0.6194, 0.875, 0.6251, 0.0, 0.0, 0.0, 0.0, 0.0, 0.0, 0.0, 0.0, 0.0, 0.0, 0.0, 0.0, 0.0, 0.0, 0.0, 0.0, 0.6249, 0.1193, 0.625, 0.1249, 0.625, 0.1249, 0.6249, 0.1193, 0.875, 0.6308, 0.875, 0.6251, 0.875, 0.6251, 0.875, 0.6308, 0.0, 0.0, 0.0, 0.0, 0.0, 0.0, 0.0, 0.0, 0.0, 0.0, 0.0, 0.0, 0.0, 0.0, 0.0, 0.0, 0.0, 0.0, 0.0, 0.0, 0.0, 0.0, 0.875, 0.6308, 0.0, 0.0, 0.0, 0.0, 0.875, 0.6251, 0.0, 0.0, 0.3866, 0.2551, 0.375, 0.2551, 0.375, 0.4943, 0.3866, 0.4943, 0.3988, 0.2551, 0.3866, 0.2551, 0.3866, 0.4943, 0.3988, 0.4943, 0.4117, 0.2551, 0.3988, 0.2551, 0.3988, 0.4943, 0.4117, 0.4943, 0.4252, 0.2551, 0.4117, 0.2551, 0.4117, 0.4943, 0.4252, 0.4943, 0.4393, 0.2551, 0.4252, 0.2551, 0.4252, 0.4943, 0.4392, 0.4943, 0.4539, 0.2551, 0.4393, 0.2551, 0.4392, 0.4943, 0.4539, 0.4943, 0.4691, 0.2551, 0.4539, 0.2551, 0.4539, 0.4943, 0.4691, 0.4943, 0.4848, 0.255, 0.4691, 0.2551, 0.4691, 0.4943, 0.4847, 0.4942, 0.501, 0.255, 0.4848, 0.255, 0.4847, 0.4942, 0.5009, 0.4942, 0.5176, 0.255, 0.501, 0.255, 0.5009, 0.4942, 0.5175, 0.4942, 0.5347, 0.255, 0.5176, 0.255, 0.5175, 0.4942, 0.5345, 0.4942, 0.5521, 0.2549, 0.5347, 0.255, 0.5345, 0.4942, 0.5518, 0.4941, 0.5698, 0.2549, 0.5521, 0.2549, 0.5518, 0.4941, 0.5695, 0.4941, 0.5878, 0.2549, 0.5698, 0.2549, 0.5695, 0.4941, 0.5875, 0.4941, 0.6061, 0.2549, 0.5878, 0.2549, 0.5875, 0.4941, 0.6058, 0.4941, 0.6247, 0.2548, 0.6061, 0.2549, 0.6058, 0.4941, 0.6243, 0.494, 0.6434, 0.2548, 0.6247, 0.2548, 0.6243, 0.494, 0.643, 0.494, 0.625, 0.2553, 0.6434, 0.2548, 0.643, 0.494, 0.625, 0.4943, 0.87, 0.5229, 0.8701, 0.5164, 0.6309, 0.5161, 0.6309, 0.5227, 0.87, 0.5296, 0.87, 0.5229, 0.6309, 0.5227, 0.6308, 0.5294, 0.87, 0.5362, 0.87, 0.5296, 0.6308, 0.5294, 0.6308, 0.536, 0.87, 0.5429, 0.87, 0.5362, 0.6308, 0.536, 0.6308, 0.5427, 0.87, 0.5496, 0.87, 0.5429, 0.6308, 0.5427, 0.6308, 0.5494, 0.87, 0.5562, 0.87, 0.5496, 0.6308, 0.5494, 0.6308, 0.5561, 0.87, 0.5629, 0.87, 0.5562, 0.6308, 0.5561, 0.6307, 0.5628, 0.8699, 0.5695, 0.87, 0.5629, 0.6307, 0.5628, 0.6307, 0.5694, 0.8699, 0.576, 0.8699, 0.5695, 0.6307, 0.5694, 0.6307, 0.576, 0.8699, 0.5825, 0.8699, 0.576, 0.6307, 0.576, 0.6307, 0.5825, 0.8699, 0.5889, 0.8699, 0.5825, 0.6307, 0.5825, 0.6307, 0.5889, 0.8699, 0.5952, 0.8699, 0.5889, 0.6307, 0.5889, 0.6307, 0.5952, 0.8699, 0.6015, 0.8699, 0.5952, 0.6307, 0.5952, 0.6307, 0.6014, 0.8699, 0.6076, 0.8699, 0.6015, 0.6307, 0.6014, 0.6307, 0.6076, 0.8699, 0.6136, 0.8699, 0.6076, 0.6307, 0.6076, 0.6307, 0.6136, 0.8699, 0.6194, 0.8699, 0.6136, 0.6307, 0.6136, 0.6307, 0.6194, 0.8699, 0.6251, 0.8699, 0.6194, 0.6307, 0.6194, 0.6307, 0.6251, 0.6307, 0.7206, 0.6307, 0.7206, 0.6307, 0.7272, 0.6307, 0.7272, 0.5365, 0.7325, 0.5365, 0.7325, 0.5498, 0.7296, 0.5498, 0.7296, 0.6307, 0.7272, 0.6307, 0.7272, 0.6307, 0.7338, 0.6307, 0.7338, 0.6041, 0.6987, 0.6041, 0.6987, 0.607, 0.694, 0.607, 0.694, 0.625, 0.7557, 0.625, 0.7557, 0.6427, 0.7555, 0.6427, 0.7555, 0.6223, 0.6529, 0.6223, 0.6529, 0.6233, 0.6474, 0.6233, 0.6474, 0.4244, 0.748, 0.4244, 0.748, 0.4379, 0.7469, 0.4379, 0.7469, 0.6427, 0.7555, 0.6427, 0.7555, 0.6241, 0.7555, 0.6241, 0.7555, 0.5498, 0.7296, 0.5498, 0.7296, 0.5624, 0.7264, 0.5624, 0.7264, 0.6241, 0.7555, 0.6241, 0.7555, 0.6056, 0.7556, 0.6056, 0.7556, 0.607, 0.694, 0.607, 0.694, 0.6096, 0.6893, 0.6096, 0.6893, 0.6056, 0.7556, 0.6056, 0.7556, 0.5874, 0.7556, 0.5874, 0.7556, 0.6233, 0.6474, 0.6233, 0.6474, 0.624, 0.6419, 0.624, 0.6419, 0.4379, 0.7469, 0.4379, 0.7469, 0.4517, 0.7456, 0.4517, 0.7456, 0.5874, 0.7556, 0.5874, 0.7556, 0.5694, 0.7556, 0.5694, 0.7556, 0.5624, 0.7264, 0.5624, 0.7264, 0.5737, 0.723, 0.5737, 0.723, 0.5694, 0.7556, 0.5694, 0.7556, 0.5517, 0.7556, 0.5517, 0.7556, 0.6096, 0.6893, 0.6096, 0.6893, 0.6121, 0.6844, 0.6121, 0.6844, 0.5517, 0.7556, 0.5517, 0.7556, 0.5344, 0.7556, 0.5344, 0.7556, 0.624, 0.6419, 0.624, 0.6419, 0.6246, 0.6363, 0.6246, 0.6363, 0.4517, 0.7456, 0.4517, 0.7456, 0.4658, 0.744, 0.4658, 0.744, 0.5344, 0.7556, 0.5344, 0.7556, 0.5174, 0.7556, 0.5174, 0.7556, 0.625, 0.6366, 0.625, 0.6366, 0.6307, 0.6366, 0.6307, 0.6366, 0.5737, 0.723, 0.5737, 0.723, 0.5826, 0.7194, 0.5826, 0.7194, 0.5174, 0.7556, 0.5174, 0.7556, 0.5008, 0.7556, 0.5008, 0.7556, 0.6121, 0.6844, 0.6121, 0.6844, 0.6143, 0.6794, 0.6143, 0.6794, 0.5008, 0.7556, 0.5008, 0.7556, 0.4847, 0.7556, 0.4847, 0.7556, 0.4658, 0.744, 0.4658, 0.744, 0.48, 0.7421, 0.48, 0.7421, 0.4847, 0.7556, 0.4847, 0.7556, 0.469, 0.7556, 0.469, 0.7556, 0.5826, 0.7194, 0.5826, 0.7194, 0.5888, 0.7156, 0.5888, 0.7156, 0.469, 0.7556, 0.469, 0.7556, 0.4539, 0.7557, 0.4539, 0.7557, 0.6307, 0.6366, 0.6307, 0.6366, 0.6307, 0.6426, 0.6307, 0.6426, 0.6143, 0.6794, 0.6143, 0.6794, 0.6164, 0.6743, 0.6164, 0.6743, 0.625, 0.6308, 0.625, 0.6366, 0.6307, 0.6366, 0.6307, 0.6308, 0.625, 0.6251, 0.625, 0.6308, 0.6307, 0.6308, 0.6307, 0.6251, 0.1301, 0.5, 0.1301, 0.6251, 0.3693, 0.6251, 0.3693, 0.5, 0.375, 0.2551, 0.375, 0.4943, 0.375, 0.4943, 0.375, 0.2551, 0.625, 0.6251, 0.625, 0.6251, 0.6309, 0.6251, 0.6307, 0.6251, 0.375, 0.75, 0.375, 0.7557, 0.375, 0.7557, 0.375, 0.75, 0.1301, 0.6251, 0.1301, 0.75, 0.3693, 0.75, 0.3693, 0.6251, 0.625, 0.6251, 0.625, 0.6251, 0.6307, 0.6251, 0.6309, 0.6251, 0.6307, 0.6136, 0.6307, 0.6076, 0.625, 0.6076, 0.625, 0.6136, 0.6307, 0.6076, 0.6307, 0.6014, 0.625, 0.6014, 0.625, 0.6076, 0.6307, 0.6014, 0.6307, 0.5952, 0.625, 0.5952, 0.625, 0.6014, 0.6307, 0.5952, 0.6307, 0.5889, 0.625, 0.5889, 0.625, 0.5952, 0.6307, 0.5889, 0.6307, 0.5825, 0.625, 0.5825, 0.625, 0.5889, 0.6307, 0.5825, 0.6307, 0.576, 0.625, 0.576, 0.625, 0.5825, 0.6307, 0.576, 0.6307, 0.5694, 0.6251, 0.5694, 0.625, 0.576, 0.6307, 0.5694, 0.6307, 0.5628, 0.6251, 0.5628, 0.6251, 0.5694, 0.6307, 0.5628, 0.6308, 0.5561, 0.6251, 0.5561, 0.6251, 0.5628, 0.6308, 0.5561, 0.6308, 0.5494, 0.6251, 0.5494, 0.6251, 0.5561, 0.6308, 0.5494, 0.6308, 0.5427, 0.6251, 0.5427, 0.6251, 0.5494, 0.6308, 0.5427, 0.6308, 0.536, 0.6251, 0.536, 0.6251, 0.5427, 0.6308, 0.536, 0.6308, 0.5294, 0.6252, 0.5294, 0.6251, 0.536, 0.6308, 0.5294, 0.6309, 0.5227, 0.6252, 0.5227, 0.6252, 0.5294, 0.6309, 0.5227, 0.6309, 0.5161, 0.6252, 0.5161, 0.6252, 0.5227, 0.625, 0.4943, 0.643, 0.494, 0.643, 0.4997, 0.625, 0.5, 0.643, 0.494, 0.6243, 0.494, 0.6243, 0.4997, 0.643, 0.4997, 0.6243, 0.494, 0.6058, 0.4941, 0.6058, 0.4997, 0.6243, 0.4997, 0.6058, 0.4941, 0.5875, 0.4941, 0.5875, 0.4998, 0.6058, 0.4997, 0.5875, 0.4941, 0.5695, 0.4941, 0.5695, 0.4998, 0.5875, 0.4998, 0.5695, 0.4941, 0.5518, 0.4941, 0.5518, 0.4998, 0.5695, 0.4998, 0.5518, 0.4941, 0.5345, 0.4942, 0.5345, 0.4999, 0.5518, 0.4998, 0.5345, 0.4942, 0.5175, 0.4942, 0.5175, 0.4999, 0.5345, 0.4999, 0.5175, 0.4942, 0.5009, 0.4942, 0.5009, 0.4999, 0.5175, 0.4999, 0.5009, 0.4942, 0.4847, 0.4942, 0.4847, 0.4999, 0.5009, 0.4999, 0.4847, 0.4942, 0.4691, 0.4943, 0.4691, 0.4999, 0.4847, 0.4999, 0.4691, 0.4943, 0.4539, 0.4943, 0.4539, 0.5, 0.4691, 0.4999, 0.4539, 0.4943, 0.4392, 0.4943, 0.4392, 0.5, 0.4539, 0.5, 0.4392, 0.4943, 0.4252, 0.4943, 0.4252, 0.5, 0.4392, 0.5, 0.4252, 0.4943, 0.4117, 0.4943, 0.4117, 0.5, 0.4252, 0.5, 0.4117, 0.4943, 0.3988, 0.4943, 0.3988, 0.5, 0.4117, 0.5, 0.3988, 0.4943, 0.3866, 0.4943, 0.3866, 0.5, 0.3988, 0.5, 0.3866, 0.4943, 0.375, 0.4943, 0.375, 0.5, 0.3866, 0.5, 0.6307, 0.5825, 0.6307, 0.5825, 0.6307, 0.5889, 0.6307, 0.5889, 0.3988, 0.4943, 0.3988, 0.4943, 0.4117, 0.4943, 0.4117, 0.4943, 0.4518, 0.5043, 0.4518, 0.5043, 0.438, 0.503, 0.438, 0.503, 0.6241, 0.6083, 0.6241, 0.6083, 0.6233, 0.6027, 0.6233, 0.6027, 0.6307, 0.5889, 0.6307, 0.5889, 0.6307, 0.5952, 0.6307, 0.5952, 0.4117, 0.4943, 0.4117, 0.4943, 0.4252, 0.4943, 0.4252, 0.4943, 0.6101, 0.5605, 0.6101, 0.5605, 0.6075, 0.5557, 0.6075, 0.5557, 0.6307, 0.5952, 0.6307, 0.5952, 0.6307, 0.6014, 0.6307, 0.6014, 0.4252, 0.4943, 0.4252, 0.4943, 0.4392, 0.4943, 0.4392, 0.4943, 0.5632, 0.523, 0.5632, 0.523, 0.5505, 0.5199, 0.5505, 0.5199, 0.6307, 0.6014, 0.6307, 0.6014, 0.6307, 0.6076, 0.6307, 0.6076, 0.438, 0.503, 0.438, 0.503, 0.4244, 0.5019, 0.4244, 0.5019, 0.4392, 0.4943, 0.4392, 0.4943, 0.4539, 0.4943, 0.4539, 0.4943, 0.6233, 0.6027, 0.6233, 0.6027, 0.6224, 0.5972, 0.6224, 0.5972, 0.6307, 0.6076, 0.6307, 0.6076, 0.6307, 0.6136, 0.6307, 0.6136, 0.4539, 0.4943, 0.4539, 0.4943, 0.4691, 0.4943, 0.4691, 0.4943, 0.6075, 0.5557, 0.6075, 0.5557, 0.6046, 0.551, 0.6046, 0.551, 0.4691, 0.4943, 0.4691, 0.4943, 0.4847, 0.4942, 0.4847, 0.4942, 0.5505, 0.5199, 0.5505, 0.5199, 0.537, 0.517, 0.537, 0.517, 0.4244, 0.5019, 0.4244, 0.5019, 0.4113, 0.5011, 0.4113, 0.5011, 0.4847, 0.4942, 0.4847, 0.4942, 0.5009, 0.4942, 0.5009, 0.4942, 0.6224, 0.5972, 0.6224, 0.5972, 0.6213, 0.5917, 0.6213, 0.5917, 0.5009, 0.4942, 0.5009, 0.4942, 0.5175, 0.4942, 0.5175, 0.4942, 0.6046, 0.551, 0.6046, 0.551, 0.6016, 0.5464, 0.6016, 0.5464, 0.5175, 0.4942, 0.5175, 0.4942, 0.5345, 0.4942, 0.5345, 0.4942, 0.537, 0.517, 0.537, 0.517, 0.5231, 0.5143, 0.5231, 0.5143, 0.4113, 0.5011, 0.4113, 0.5011, 0.3986, 0.5005, 0.3986, 0.5005, 0.5345, 0.4942, 0.5345, 0.4942, 0.5518, 0.4941, 0.5518, 0.4941, 0.6213, 0.5917, 0.6213, 0.5917, 0.6199, 0.5863, 0.6199, 0.5863, 0.5518, 0.4941, 0.5518, 0.4941, 0.5695, 0.4941, 0.5695, 0.4941, 0.6016, 0.5464, 0.6016, 0.5464, 0.5982, 0.542, 0.5982, 0.542, 0.5695, 0.4941, 0.5695, 0.4941, 0.5875, 0.4941, 0.5875, 0.4941, 0.5231, 0.5143, 0.5231, 0.5143, 0.5089, 0.5118, 0.5089, 0.5118, 0.5875, 0.4941, 0.5875, 0.4941, 0.6058, 0.4941, 0.6058, 0.4941, 0.3986, 0.5005, 0.3986, 0.5005, 0.3865, 0.5001, 0.3865, 0.5001, 0.3866, 0.75, 0.375, 0.75, 0.375, 0.7557, 0.3866, 0.7557, 0.3988, 0.75, 0.3866, 0.75, 0.3866, 0.7557, 0.3988, 0.7557, 0.4117, 0.75, 0.3988, 0.75, 0.3988, 0.7557, 0.4117, 0.7557, 0.4251, 0.75, 0.4117, 0.75, 0.4117, 0.7557, 0.4251, 0.7557, 0.4392, 0.75, 0.4251, 0.75, 0.4251, 0.7557, 0.4392, 0.7557, 0.4539, 0.75, 0.4392, 0.75, 0.4392, 0.7557, 0.4539, 0.7557, 0.469, 0.75, 0.4539, 0.75, 0.4539, 0.7557, 0.469, 0.7556, 0.4847, 0.75, 0.469, 0.75, 0.469, 0.7556, 0.4847, 0.7556, 0.5008, 0.75, 0.4847, 0.75, 0.4847, 0.7556, 0.5008, 0.7556, 0.5174, 0.7499, 0.5008, 0.75, 0.5008, 0.7556, 0.5174, 0.7556, 0.5344, 0.7499, 0.5174, 0.7499, 0.5174, 0.7556, 0.5344, 0.7556, 0.5517, 0.7499, 0.5344, 0.7499, 0.5344, 0.7556, 0.5517, 0.7556, 0.5694, 0.7499, 0.5517, 0.7499, 0.5517, 0.7556, 0.5694, 0.7556, 0.5874, 0.7499, 0.5694, 0.7499, 0.5694, 0.7556, 0.5874, 0.7556, 0.6056, 0.7499, 0.5874, 0.7499, 0.5874, 0.7556, 0.6056, 0.7556, 0.6241, 0.7499, 0.6056, 0.7499, 0.6056, 0.7556, 0.6241, 0.7555, 0.6427, 0.7498, 0.6241, 0.7499, 0.6241, 0.7555, 0.6427, 0.7555, 0.625, 0.75, 0.6427, 0.7498, 0.6427, 0.7555, 0.625, 0.7557, 0.625, 0.7272, 0.625, 0.7338, 0.6307, 0.7338, 0.6307, 0.7272, 0.625, 0.7206, 0.625, 0.7272, 0.6307, 0.7272, 0.6307, 0.7206, 0.625, 0.7139, 0.625, 0.7206, 0.6307, 0.7206, 0.6307, 0.7139, 0.625, 0.7072, 0.625, 0.7139, 0.6307, 0.7139, 0.6307, 0.7072, 0.625, 0.7006, 0.625, 0.7072, 0.6307, 0.7072, 0.6307, 0.7006, 0.625, 0.6939, 0.625, 0.7006, 0.6307, 0.7006, 0.6307, 0.6939, 0.625, 0.6873, 0.625, 0.6939, 0.6307, 0.6939, 0.6307, 0.6873, 0.625, 0.6807, 0.625, 0.6873, 0.6307, 0.6873, 0.6307, 0.6807, 0.625, 0.6741, 0.625, 0.6807, 0.6307, 0.6807, 0.6307, 0.6741, 0.625, 0.6676, 0.625, 0.6741, 0.6307, 0.6741, 0.6307, 0.6676, 0.625, 0.6612, 0.625, 0.6676, 0.6307, 0.6676, 0.6307, 0.6612, 0.625, 0.6549, 0.625, 0.6612, 0.6307, 0.6612, 0.6307, 0.6549, 0.625, 0.6487, 0.625, 0.6549, 0.6307, 0.6549, 0.6307, 0.6487, 0.625, 0.6426, 0.625, 0.6487, 0.6307, 0.6487, 0.6307, 0.6426, 0.625, 0.6366, 0.625, 0.6426, 0.6307, 0.6426, 0.6307, 0.6366, 0.4113, 0.7489, 0.4113, 0.7489, 0.4244, 0.748, 0.4244, 0.748, 0.6211, 0.6584, 0.6211, 0.6584, 0.6223, 0.6529, 0.6223, 0.6529, 0.6307, 0.7139, 0.6307, 0.7139, 0.6307, 0.7206, 0.6307, 0.7206, 0.6009, 0.7031, 0.6009, 0.7031, 0.6041, 0.6987, 0.6041, 0.6987, 0.6307, 0.7072, 0.6307, 0.7072, 0.6307, 0.7139, 0.6307, 0.7139, 0.5227, 0.7353, 0.5227, 0.7353, 0.5365, 0.7325, 0.5365, 0.7325, 0.6307, 0.7006, 0.6307, 0.7006, 0.6307, 0.7072, 0.6307, 0.7072, 0.3986, 0.7495, 0.3986, 0.7495, 0.4113, 0.7489, 0.4113, 0.7489, 0.6198, 0.6637, 0.6198, 0.6637, 0.6211, 0.6584, 0.6211, 0.6584, 0.6307, 0.6939, 0.6307, 0.6939, 0.6307, 0.7006, 0.6307, 0.7006, 0.5974, 0.7075, 0.5974, 0.7075, 0.6009, 0.7031, 0.6009, 0.7031, 0.6307, 0.6873, 0.6307, 0.6873, 0.6307, 0.6939, 0.6307, 0.6939, 0.5086, 0.7378, 0.5086, 0.7378, 0.5227, 0.7353, 0.5227, 0.7353, 0.6307, 0.6807, 0.6307, 0.6807, 0.6307, 0.6873, 0.6307, 0.6873, 0.3865, 0.7499, 0.3865, 0.7499, 0.3986, 0.7495, 0.3986, 0.7495, 0.6182, 0.669, 0.6182, 0.669, 0.6198, 0.6637, 0.6198, 0.6637, 0.6307, 0.6741, 0.6307, 0.6741, 0.6307, 0.6807, 0.6307, 0.6807, 0.3866, 0.7557, 0.3866, 0.7557, 0.375, 0.7557, 0.375, 0.7557, 0.5935, 0.7116, 0.5935, 0.7116, 0.5974, 0.7075, 0.5974, 0.7075, 0.6307, 0.6676, 0.6307, 0.6676, 0.6307, 0.6741, 0.6307, 0.6741, 0.3988, 0.7557, 0.3988, 0.7557, 0.3866, 0.7557, 0.3866, 0.7557, 0.4943, 0.7401, 0.4943, 0.7401, 0.5086, 0.7378, 0.5086, 0.7378, 0.6307, 0.6612, 0.6307, 0.6612, 0.6307, 0.6676, 0.6307, 0.6676, 0.375, 0.75, 0.375, 0.75, 0.3865, 0.7499, 0.3865, 0.7499, 0.4117, 0.7557, 0.4117, 0.7557, 0.3988, 0.7557, 0.3988, 0.7557, 0.6164, 0.6743, 0.6164, 0.6743, 0.6182, 0.669, 0.6182, 0.669, 0.6307, 0.6549, 0.6307, 0.6549, 0.6307, 0.6612, 0.6307, 0.6612, 0.4251, 0.7557, 0.4251, 0.7557, 0.4117, 0.7557, 0.4117, 0.7557, 0.5888, 0.7156, 0.5888, 0.7156, 0.5935, 0.7116, 0.5935, 0.7116, 0.6307, 0.6487, 0.6307, 0.6487, 0.6307, 0.6549, 0.6307, 0.6549, 0.4392, 0.7557, 0.4392, 0.7557, 0.4251, 0.7557, 0.4251, 0.7557, 0.375, 0.7557, 0.375, 0.7557, 0.375, 0.75, 0.375, 0.75, 0.48, 0.7421, 0.48, 0.7421, 0.4943, 0.7401, 0.4943, 0.7401, 0.6307, 0.6426, 0.6307, 0.6426, 0.6307, 0.6487, 0.6307, 0.6487, 0.4539, 0.7557, 0.4539, 0.7557, 0.4392, 0.7557, 0.4392, 0.7557, 0.125, 0.6251, 0.125, 0.75, 0.1301, 0.75, 0.1301, 0.6251, 0.375, 0.25, 0.375, 0.2551, 0.375, 0.2551, 0.375, 0.25, 0.125, 0.5, 0.125, 0.6251, 0.1301, 0.6251, 0.1301, 0.5, 0.875, 0.6251, 0.875, 0.6194, 0.8699, 0.6194, 0.8699, 0.6251, 0.4379, 0.2469, 0.4379, 0.2469, 0.4518, 0.2455, 0.4518, 0.2455, 0.6247, 0.2548, 0.6247, 0.2548, 0.6061, 0.2549, 0.6061, 0.2549, 0.5624, 0.2262, 0.5624, 0.2262, 0.5736, 0.2228, 0.5736, 0.2228, 0.6434, 0.2548, 0.6434, 0.2548, 0.6247, 0.2548, 0.6247, 0.2548, 0.6096, 0.1891, 0.6096, 0.1891, 0.612, 0.1842, 0.612, 0.1842, 0.624, 0.1417, 0.624, 0.1417, 0.6246, 0.1361, 0.6246, 0.1361, 0.625, 0.2553, 0.625, 0.2553, 0.6434, 0.2548, 0.6434, 0.2548, 0.4518, 0.2455, 0.4518, 0.2455, 0.4658, 0.2439, 0.4658, 0.2439, 0.87, 0.5229, 0.87, 0.5229, 0.8701, 0.5164, 0.8701, 0.5164, 0.5736, 0.2228, 0.5736, 0.2228, 0.5825, 0.2192, 0.5825, 0.2192, 0.87, 0.5296, 0.87, 0.5296, 0.87, 0.5229, 0.87, 0.5229, 0.612, 0.1842, 0.612, 0.1842, 0.6143, 0.1792, 0.6143, 0.1792, 0.87, 0.5362, 0.87, 0.5362, 0.87, 0.5296, 0.87, 0.5296, 0.6246, 0.1361, 0.6246, 0.1361, 0.6249, 0.1305, 0.6249, 0.1305, 0.4658, 0.2439, 0.4658, 0.2439, 0.4801, 0.2421, 0.4801, 0.2421, 0.87, 0.5429, 0.87, 0.5429, 0.87, 0.5362, 0.87, 0.5362, 0.875, 0.6194, 0.875, 0.6194, 0.8699, 0.6194, 0.8699, 0.6194, 0.5825, 0.2192, 0.5825, 0.2192, 0.5887, 0.2154, 0.5887, 0.2154, 0.87, 0.5496, 0.87, 0.5496, 0.87, 0.5429, 0.87, 0.5429, 0.6143, 0.1792, 0.6143, 0.1792, 0.6163, 0.1741, 0.6163, 0.1741, 0.87, 0.5562, 0.87, 0.5562, 0.87, 0.5496, 0.87, 0.5496, 0.4801, 0.2421, 0.4801, 0.2421, 0.4944, 0.24, 0.4944, 0.24, 0.375, 0.2551, 0.375, 0.2551, 0.375, 0.25, 0.375, 0.25, 0.87, 0.5629, 0.87, 0.5629, 0.87, 0.5562, 0.87, 0.5562, 0.5887, 0.2154, 0.5887, 0.2154, 0.5934, 0.2114, 0.5934, 0.2114, 0.8699, 0.5695, 0.8699, 0.5695, 0.87, 0.5629, 0.87, 0.5629, 0.6163, 0.1741, 0.6163, 0.1741, 0.6181, 0.1689, 0.6181, 0.1689, 0.375, 0.25, 0.375, 0.25, 0.3865, 0.2499, 0.3865, 0.2499, 0.8699, 0.576, 0.8699, 0.576, 0.8699, 0.5695, 0.8699, 0.5695, 0.3866, 0.2551, 0.3866, 0.2551, 0.375, 0.2551, 0.375, 0.2551, 0.4944, 0.24, 0.4944, 0.24, 0.5086, 0.2377, 0.5086, 0.2377, 0.8699, 0.5825, 0.8699, 0.5825, 0.8699, 0.576, 0.8699, 0.576, 0.3988, 0.2551, 0.3988, 0.2551, 0.3866, 0.2551, 0.3866, 0.2551, 0.5934, 0.2114, 0.5934, 0.2114, 0.5973, 0.2073, 0.5973, 0.2073, 0.3866, 0.7557, 0.375, 0.7557, 0.375, 0.9949, 0.3866, 0.9949, 0.3988, 0.7557, 0.3866, 0.7557, 0.3866, 0.9949, 0.3988, 0.9949, 0.4117, 0.7557, 0.3988, 0.7557, 0.3988, 0.9949, 0.4117, 0.9949, 0.4251, 0.7557, 0.4117, 0.7557, 0.4117, 0.9949, 0.4251, 0.9949, 0.4392, 0.7557, 0.4251, 0.7557, 0.4251, 0.9949, 0.4392, 0.9949, 0.4539, 0.7557, 0.4392, 0.7557, 0.4392, 0.9949, 0.4538, 0.9949, 0.469, 0.7556, 0.4539, 0.7557, 0.4538, 0.9949, 0.469, 0.9949, 0.4847, 0.7556, 0.469, 0.7556, 0.469, 0.9949, 0.4847, 0.9949, 0.5008, 0.7556, 0.4847, 0.7556, 0.4847, 0.9949, 0.5008, 0.9948, 0.5174, 0.7556, 0.5008, 0.7556, 0.5008, 0.9948, 0.5174, 0.9948, 0.5344, 0.7556, 0.5174, 0.7556, 0.5174, 0.9948, 0.5343, 0.9948, 0.5517, 0.7556, 0.5344, 0.7556, 0.5343, 0.9948, 0.5517, 0.9948, 0.5694, 0.7556, 0.5517, 0.7556, 0.5517, 0.9948, 0.5693, 0.9948, 0.5874, 0.7556, 0.5694, 0.7556, 0.5693, 0.9948, 0.5873, 0.9948, 0.6056, 0.7556, 0.5874, 0.7556, 0.5873, 0.9948, 0.6055, 0.9948, 0.6241, 0.7555, 0.6056, 0.7556, 0.6055, 0.9948, 0.624, 0.9947, 0.6427, 0.7555, 0.6241, 0.7555, 0.624, 0.9947, 0.6426, 0.9947, 0.625, 0.7557, 0.6427, 0.7555, 0.6426, 0.9947, 0.625, 0.9947, 0.6307, 0.7272, 0.6307, 0.7338, 0.8699, 0.7338, 0.8699, 0.7272, 0.6307, 0.7206, 0.6307, 0.7272, 0.8699, 0.7272, 0.8699, 0.7206, 0.6307, 0.7139, 0.6307, 0.7206, 0.8699, 0.7206, 0.8699, 0.7139, 0.6307, 0.7072, 0.6307, 0.7139, 0.8699, 0.7139, 0.8699, 0.7072, 0.6307, 0.7006, 0.6307, 0.7072, 0.8699, 0.7072, 0.8699, 0.7006, 0.6307, 0.6939, 0.6307, 0.7006, 0.8699, 0.7006, 0.8699, 0.6939, 0.6307, 0.6873, 0.6307, 0.6939, 0.8699, 0.6939, 0.8699, 0.6873, 0.6307, 0.6807, 0.6307, 0.6873, 0.8699, 0.6873, 0.8699, 0.6807, 0.6307, 0.6741, 0.6307, 0.6807, 0.8699, 0.6807, 0.8699, 0.6741, 0.6307, 0.6676, 0.6307, 0.6741, 0.8699, 0.6741, 0.8699, 0.6676, 0.6307, 0.6612, 0.6307, 0.6676, 0.8699, 0.6676, 0.8699, 0.6612, 0.6307, 0.6549, 0.6307, 0.6612, 0.8699, 0.6612, 0.8699, 0.6549, 0.6307, 0.6487, 0.6307, 0.6549, 0.8699, 0.6549, 0.8699, 0.6487, 0.6307, 0.6426, 0.6307, 0.6487, 0.8699, 0.6487, 0.8699, 0.6426, 0.6307, 0.6366, 0.6307, 0.6426, 0.8699, 0.6426, 0.8699, 0.6366, 0.6307, 0.6308, 0.6307, 0.6366, 0.8699, 0.6366, 0.8699, 0.6308, 0.6307, 0.6251, 0.6307, 0.6308, 0.8699, 0.6308, 0.8699, 0.6251, 0.6307, 0.6251, 0.6309, 0.6251, 0.8696, 0.6251, 0.8699, 0.6251, 0.375, 0.7557, 0.375, 0.9949, 0.375, 0.9949, 0.375, 0.7557, 0.6309, 0.6251, 0.6307, 0.6251, 0.8699, 0.6251, 0.8696, 0.6251, 0.875, 0.6194, 0.875, 0.6136, 0.8699, 0.6136, 0.8699, 0.6194, 0.875, 0.6136, 0.875, 0.6076, 0.8699, 0.6076, 0.8699, 0.6136, 0.875, 0.6076, 0.875, 0.6015, 0.8699, 0.6015, 0.8699, 0.6076, 0.875, 0.6015, 0.875, 0.5952, 0.8699, 0.5952, 0.8699, 0.6015, 0.875, 0.5952, 0.875, 0.5889, 0.8699, 0.5889, 0.8699, 0.5952, 0.875, 0.5889, 0.875, 0.5825, 0.8699, 0.5825, 0.8699, 0.5889, 0.875, 0.5825, 0.875, 0.576, 0.8699, 0.576, 0.8699, 0.5825, 0.875, 0.576, 0.8751, 0.5695, 0.8699, 0.5695, 0.8699, 0.576, 0.8751, 0.5695, 0.8751, 0.5629, 0.87, 0.5629, 0.8699, 0.5695, 0.8751, 0.5629, 0.8751, 0.5562, 0.87, 0.5562, 0.87, 0.5629, 0.8751, 0.5562, 0.8751, 0.5496, 0.87, 0.5496, 0.87, 0.5562, 0.8751, 0.5496, 0.8751, 0.5429, 0.87, 0.5429, 0.87, 0.5496, 0.8751, 0.5429, 0.8751, 0.5362, 0.87, 0.5362, 0.87, 0.5429, 0.8751, 0.5362, 0.8751, 0.5296, 0.87, 0.5296, 0.87, 0.5362, 0.8751, 0.5296, 0.8752, 0.5229, 0.87, 0.5229, 0.87, 0.5296, 0.8752, 0.5229, 0.8752, 0.5164, 0.8701, 0.5164, 0.87, 0.5229, 0.625, 0.2502, 0.6434, 0.2497, 0.6434, 0.2548, 0.625, 0.2553, 0.6434, 0.2497, 0.6247, 0.2497, 0.6247, 0.2548, 0.6434, 0.2548, 0.6247, 0.2497, 0.6061, 0.2497, 0.6061, 0.2549, 0.6247, 0.2548, 0.6061, 0.2497, 0.5878, 0.2498, 0.5878, 0.2549, 0.6061, 0.2549, 0.5878, 0.2498, 0.5698, 0.2498, 0.5698, 0.2549, 0.5878, 0.2549, 0.5698, 0.2498, 0.5521, 0.2498, 0.5521, 0.2549, 0.5698, 0.2549, 0.5521, 0.2498, 0.5347, 0.2499, 0.5347, 0.255, 0.5521, 0.2549, 0.5347, 0.2499, 0.5176, 0.2499, 0.5176, 0.255, 0.5347, 0.255, 0.5176, 0.2499, 0.501, 0.2499, 0.501, 0.255, 0.5176, 0.255, 0.501, 0.2499, 0.4848, 0.2499, 0.4848, 0.255, 0.501, 0.255, 0.4848, 0.2499, 0.4691, 0.2499, 0.4691, 0.2551, 0.4848, 0.255, 0.4691, 0.2499, 0.4539, 0.25, 0.4539, 0.2551, 0.4691, 0.2551, 0.4539, 0.25, 0.4393, 0.25, 0.4393, 0.2551, 0.4539, 0.2551, 0.4393, 0.25, 0.4252, 0.25, 0.4252, 0.2551, 0.4393, 0.2551, 0.4252, 0.25, 0.4117, 0.25, 0.4117, 0.2551, 0.4252, 0.2551, 0.4117, 0.25, 0.3988, 0.25, 0.3988, 0.2551, 0.4117, 0.2551, 0.3988, 0.25, 0.3866, 0.25, 0.3866, 0.2551, 0.3988, 0.2551, 0.3866, 0.25, 0.375, 0.25, 0.375, 0.2551, 0.3866, 0.2551, 0.6061, 0.2549, 0.6061, 0.2549, 0.5878, 0.2549, 0.5878, 0.2549, 0.6233, 0.1472, 0.6233, 0.1472, 0.624, 0.1417, 0.624, 0.1417, 0.6069, 0.1939, 0.6069, 0.1939, 0.6096, 0.1891, 0.6096, 0.1891, 0.5878, 0.2549, 0.5878, 0.2549, 0.5698, 0.2549, 0.5698, 0.2549, 0.5498, 0.2294, 0.5498, 0.2294, 0.5624, 0.2262, 0.5624, 0.2262, 0.5698, 0.2549, 0.5698, 0.2549, 0.5521, 0.2549, 0.5521, 0.2549, 0.4244, 0.248, 0.4244, 0.248, 0.4379, 0.2469, 0.4379, 0.2469, 0.5521, 0.2549, 0.5521, 0.2549, 0.5347, 0.255, 0.5347, 0.255, 0.6223, 0.1528, 0.6223, 0.1528, 0.6233, 0.1472, 0.6233, 0.1472, 0.604, 0.1985, 0.604, 0.1985, 0.6069, 0.1939, 0.6069, 0.1939, 0.5347, 0.255, 0.5347, 0.255, 0.5176, 0.255, 0.5176, 0.255, 0.5365, 0.2324, 0.5365, 0.2324, 0.5498, 0.2294, 0.5498, 0.2294, 0.5176, 0.255, 0.5176, 0.255, 0.501, 0.255, 0.501, 0.255, 0.4113, 0.2489, 0.4113, 0.2489, 0.4244, 0.248, 0.4244, 0.248, 0.501, 0.255, 0.501, 0.255, 0.4848, 0.255, 0.4848, 0.255, 0.6211, 0.1582, 0.6211, 0.1582, 0.6223, 0.1528, 0.6223, 0.1528, 0.6008, 0.203, 0.6008, 0.203, 0.604, 0.1985, 0.604, 0.1985, 0.4848, 0.255, 0.4848, 0.255, 0.4691, 0.2551, 0.4691, 0.2551, 0.8699, 0.6194, 0.8699, 0.6194, 0.8699, 0.6136, 0.8699, 0.6136, 0.5227, 0.2351, 0.5227, 0.2351, 0.5365, 0.2324, 0.5365, 0.2324, 0.4691, 0.2551, 0.4691, 0.2551, 0.4539, 0.2551, 0.4539, 0.2551, 0.8699, 0.6136, 0.8699, 0.6136, 0.8699, 0.6076, 0.8699, 0.6076, 0.3986, 0.2495, 0.3986, 0.2495, 0.4113, 0.2489, 0.4113, 0.2489, 0.4539, 0.2551, 0.4539, 0.2551, 0.4393, 0.2551, 0.4393, 0.2551, 0.6197, 0.1636, 0.6197, 0.1636, 0.6211, 0.1582, 0.6211, 0.1582, 0.8699, 0.6076, 0.8699, 0.6076, 0.8699, 0.6015, 0.8699, 0.6015, 0.5973, 0.2073, 0.5973, 0.2073, 0.6008, 0.203, 0.6008, 0.203, 0.4393, 0.2551, 0.4393, 0.2551, 0.4252, 0.2551, 0.4252, 0.2551, 0.8699, 0.6015, 0.8699, 0.6015, 0.8699, 0.5952, 0.8699, 0.5952, 0.5086, 0.2377, 0.5086, 0.2377, 0.5227, 0.2351, 0.5227, 0.2351, 0.4252, 0.2551, 0.4252, 0.2551, 0.4117, 0.2551, 0.4117, 0.2551, 0.8699, 0.5952, 0.8699, 0.5952, 0.8699, 0.5889, 0.8699, 0.5889, 0.3865, 0.2499, 0.3865, 0.2499, 0.3986, 0.2495, 0.3986, 0.2495, 0.4117, 0.2551, 0.4117, 0.2551, 0.3988, 0.2551, 0.3988, 0.2551, 0.6181, 0.1689, 0.6181, 0.1689, 0.6197, 0.1636, 0.6197, 0.1636, 0.8699, 0.5889, 0.8699, 0.5889, 0.8699, 0.5825, 0.8699, 0.5825, 0.8699, 0.6308, 0.8699, 0.6366, 0.875, 0.6366, 0.875, 0.6308, 0.8699, 0.6366, 0.8699, 0.6426, 0.875, 0.6426, 0.875, 0.6366, 0.8699, 0.6426, 0.8699, 0.6487, 0.875, 0.6487, 0.875, 0.6426, 0.8699, 0.6487, 0.8699, 0.6549, 0.875, 0.6549, 0.875, 0.6487, 0.8699, 0.6549, 0.8699, 0.6612, 0.875, 0.6612, 0.875, 0.6549, 0.8699, 0.6612, 0.8699, 0.6676, 0.875, 0.6676, 0.875, 0.6612, 0.8699, 0.6676, 0.8699, 0.6741, 0.875, 0.6741, 0.875, 0.6676, 0.8699, 0.6741, 0.8699, 0.6807, 0.875, 0.6807, 0.875, 0.6741, 0.8699, 0.6807, 0.8699, 0.6873, 0.875, 0.6873, 0.875, 0.6807, 0.8699, 0.6873, 0.8699, 0.6939, 0.875, 0.6939, 0.875, 0.6873, 0.8699, 0.6939, 0.8699, 0.7006, 0.875, 0.7006, 0.875, 0.6939, 0.8699, 0.7006, 0.8699, 0.7072, 0.875, 0.7072, 0.875, 0.7006, 0.8699, 0.7072, 0.8699, 0.7139, 0.875, 0.7139, 0.875, 0.7072, 0.8699, 0.7139, 0.8699, 0.7206, 0.875, 0.7206, 0.875, 0.7139, 0.8699, 0.7206, 0.8699, 0.7272, 0.875, 0.7272, 0.875, 0.7206, 0.8699, 0.7272, 0.8699, 0.7338, 0.875, 0.7338, 0.875, 0.7272, 0.625, 0.9947, 0.6426, 0.9947, 0.6426, 0.9998, 0.625, 0.9998, 0.6426, 0.9947, 0.624, 0.9947, 0.624, 0.9999, 0.6426, 0.9998, 0.624, 0.9947, 0.6055, 0.9948, 0.6055, 0.9999, 0.624, 0.9999, 0.6055, 0.9948, 0.5873, 0.9948, 0.5873, 0.9999, 0.6055, 0.9999, 0.5873, 0.9948, 0.5693, 0.9948, 0.5693, 0.9999, 0.5873, 0.9999, 0.5693, 0.9948, 0.5517, 0.9948, 0.5517, 0.9999, 0.5693, 0.9999, 0.5517, 0.9948, 0.5343, 0.9948, 0.5343, 0.9999, 0.5517, 0.9999, 0.5343, 0.9948, 0.5174, 0.9948, 0.5174, 0.9999, 0.5343, 0.9999, 0.5174, 0.9948, 0.5008, 0.9948, 0.5008, 1.0, 0.5174, 0.9999, 0.5008, 0.9948, 0.4847, 0.9949, 0.4847, 1.0, 0.5008, 1.0, 0.4847, 0.9949, 0.469, 0.9949, 0.469, 1.0, 0.4847, 1.0, 0.469, 0.9949, 0.4538, 0.9949, 0.4538, 1.0, 0.469, 1.0, 0.4538, 0.9949, 0.4392, 0.9949, 0.4392, 1.0, 0.4538, 1.0, 0.4392, 0.9949, 0.4251, 0.9949, 0.4251, 1.0, 0.4392, 1.0, 0.4251, 0.9949, 0.4117, 0.9949, 0.4117, 1.0, 0.4251, 1.0, 0.4117, 0.9949, 0.3988, 0.9949, 0.3988, 1.0, 0.4117, 1.0, 0.3988, 0.9949, 0.3866, 0.9949, 0.3866, 1.0, 0.3988, 1.0, 0.3866, 0.9949, 0.375, 0.9949, 0.375, 1.0, 0.3866, 1.0, 0.5008, 0.9948, 0.5008, 0.9948, 0.5174, 0.9948, 0.5174, 0.9948, 0.4379, 0.003128, 0.4379, 0.003128, 0.4244, 0.002005, 0.4244, 0.002005, 0.5174, 0.9948, 0.5174, 0.9948, 0.5343, 0.9948, 0.5343, 0.9948, 0.6233, 0.1026, 0.6233, 0.1026, 0.6223, 0.09711, 0.6223, 0.09711, 0.6068, 0.05608, 0.6068, 0.05608, 0.6039, 0.05147, 0.6039, 0.05147, 0.5343, 0.9948, 0.5343, 0.9948, 0.5517, 0.9948, 0.5517, 0.9948, 0.5496, 0.02064, 0.5496, 0.02064, 0.5363, 0.01766, 0.5363, 0.01766, 0.5517, 0.9948, 0.5517, 0.9948, 0.5693, 0.9948, 0.5693, 0.9948, 0.4244, 0.002005, 0.4244, 0.002005, 0.4113, 0.001129, 0.4113, 0.001129, 0.375, 1.0, 0.375, 1.0, 0.375, 0.9949, 0.375, 0.9949, 0.6223, 0.09711, 0.6223, 0.09711, 0.6211, 0.09168, 0.6211, 0.09168, 0.5693, 0.9948, 0.5693, 0.9948, 0.5873, 0.9948, 0.5873, 0.9948, 0.6039, 0.05147, 0.6039, 0.05147, 0.6007, 0.04701, 0.6007, 0.04701, 0.5873, 0.9948, 0.5873, 0.9948, 0.6055, 0.9948, 0.6055, 0.9948, 0.5363, 0.01766, 0.5363, 0.01766, 0.5225, 0.0149, 0.5225, 0.0149, 0.6055, 0.9948, 0.6055, 0.9948, 0.624, 0.9947, 0.624, 0.9947, 0.4113, 0.001129, 0.4113, 0.001129, 0.3986, 0.0005022, 0.3986, 0.0005022, 0.624, 0.9947, 0.624, 0.9947, 0.6426, 0.9947, 0.6426, 0.9947, 0.6211, 0.09168, 0.6211, 0.09168, 0.6197, 0.08631, 0.6197, 0.08631, 0.6007, 0.04701, 0.6007, 0.04701, 0.5972, 0.04271, 0.5972, 0.04271, 0.6426, 0.9947, 0.6426, 0.9947, 0.625, 0.9947, 0.625, 0.9947, 0.5225, 0.0149, 0.5225, 0.0149, 0.5085, 0.01236, 0.5085, 0.01236, 0.8699, 0.7338, 0.8699, 0.7338, 0.8699, 0.7272, 0.8699, 0.7272, 0.3986, 0.0005022, 0.3986, 0.0005022, 0.3865, 0.0001256, 0.3865, 0.0001256, 0.8699, 0.7272, 0.8699, 0.7272, 0.8699, 0.7206, 0.8699, 0.7206, 0.6197, 0.08631, 0.6197, 0.08631, 0.6181, 0.08101, 0.6181, 0.08101, 0.5972, 0.04271, 0.5972, 0.04271, 0.5932, 0.03857, 0.5932, 0.03857, 0.8699, 0.7206, 0.8699, 0.7206, 0.8699, 0.7139, 0.8699, 0.7139, 0.5085, 0.01236, 0.5085, 0.01236, 0.4942, 0.01004, 0.4942, 0.01004, 0.8699, 0.7139, 0.8699, 0.7139, 0.8699, 0.7072, 0.8699, 0.7072, 0.3865, 0.0001256, 0.3865, 0.0001256, 0.375, 0.0, 0.375, 0.0, 0.8699, 0.7072, 0.8699, 0.7072, 0.8699, 0.7006, 0.8699, 0.7006, 0.6181, 0.08101, 0.6181, 0.08101, 0.6163, 0.07581, 0.6163, 0.07581, 0.5932, 0.03857, 0.5932, 0.03857, 0.5885, 0.0346, 0.5885, 0.0346, 0.8699, 0.7006, 0.8699, 0.7006, 0.8699, 0.6939, 0.8699, 0.6939, 0.4942, 0.01004, 0.4942, 0.01004, 0.48, 0.007956, 0.48, 0.007956])
me_plane_001.materials.append(mat_telhado_006)
me_plane_001.materials.append(mat_wood)
me_plane_001.materials.append(mat_material_002)
me_plane_001.use_remesh_fix_poles = True
me_plane_001.use_remesh_preserve_attributes = False
me_plane_001.use_mirror_vertex_groups = False
me_plane_001.update()

# ---- objects
ob_plane_003 = bpy.data.objects.new('Plane.003', me_plane_001)

# ---- transforms, parenting, visibility, modifiers, constraints
ob_plane_003.location = (0.0, -3.073, 0.0)
ob_plane_003.rotation_euler = (0.0, -0.5522, 0.0)
ob_plane_003.scale = (0.6703, 2.777, 0.6703)
ob_plane_003.lineart.crease_threshold = 0.0

# ---- collection membership
col_collection.objects.link(ob_plane_003)

# ---- scene / render settings (as saved in the file)
scene.frame_start = 1; scene.frame_end = 250; scene.frame_set(1)
scene.render.engine = 'CYCLES'
scene.cycles.use_denoising = False
scene.cycles.samples = 128
scene.cycles.sampling_pattern = 'TABULATED_SOBOL'
scene.cycles.use_adaptive_sampling = False
scene.cycles.use_light_tree = False
scene.view_settings.view_transform = 'Filmic'
bpy.context.view_layer.update()

# ---- added for rendering (the .blend has no active camera and no usable light): camera, sun
cam_auto = bpy.data.cameras.new('AutoCamera')
cam_auto.lens = 50.0
cam_auto.sensor_width = 36.0
cam_auto.clip_end = 1000.0
ob_auto_camera = bpy.data.objects.new('AutoCamera', cam_auto)
scene.collection.objects.link(ob_auto_camera)
ob_auto_camera.location = (20.35, -24.1465, 19.5582)
ob_auto_camera.rotation_euler = (1.09748, -7.21219e-08, 0.694738)
scene.camera = ob_auto_camera
light_auto_sun = bpy.data.lights.new('AutoSun', 'SUN')
light_auto_sun.energy = 3.0
light_auto_sun.angle = 0.0523599
ob_auto_sun = bpy.data.objects.new('AutoSun', light_auto_sun)
scene.collection.objects.link(ob_auto_sun)
ob_auto_sun.rotation_euler = (0.872665, 0.174533, 0.523599)
bpy.context.view_layer.update()
